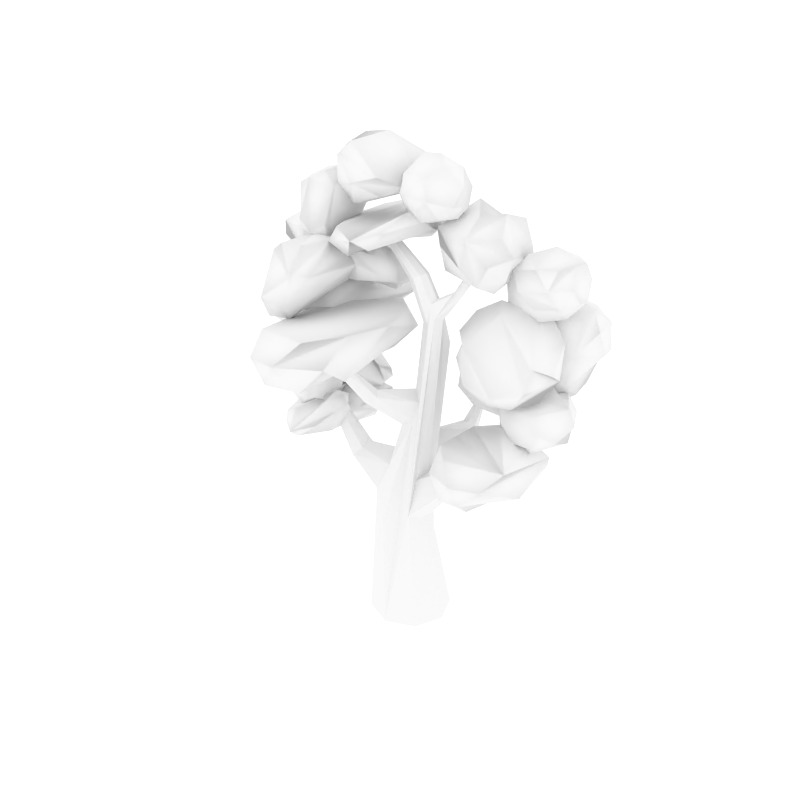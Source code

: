 # Source: oakTree.blend  (saved by Blender 2.91.10; exported with 4.5.12 LTS)
import bpy
from mathutils import Matrix  # noqa: F401  (used for matrix-valued properties, if any)

bpy.ops.wm.read_factory_settings(use_empty=True)
scene = bpy.context.scene
scene.name = 'Scene'

# ---- collections
col_collection_3 = bpy.data.collections.new('Collection 3'); scene.collection.children.link(col_collection_3)

# ---- world
world_world = bpy.data.worlds.new('World'); scene.world = world_world
world_world.use_nodes = True; world_world.node_tree.nodes.clear()
_N = world_world.node_tree.nodes; _L = world_world.node_tree.links
n0 = _N.new('ShaderNodeOutputWorld'); n0.name = 'World Output'; n0.location = (300, 300)
n1 = _N.new('ShaderNodeBackground'); n1.name = 'Background'; n1.location = (10, 300)
n1.inputs[0].default_value = (1.0, 1.0, 1.0, 1.0)
n1.inputs[1].default_value = 1.2
_L.new(n1.outputs[0], n0.inputs[0])
n0.is_active_output = True
world_world.color = (0.05088, 0.05088, 0.05088)
world_world.use_sun_shadow = False
world_world.sun_shadow_jitter_overblur = 0.0
world_world.cycles.sampling_method = 'NONE'
world_world.cycles.sample_map_resolution = 256

# ---- meshes
me_cylinder_004 = bpy.data.meshes.new('Cylinder.004')
me_cylinder_004.from_pydata([(-3.111, 0.1944, 3.14), (-2.787, -0.695, 3.085), (-2.576, 0.388, 3.078), (-2.672, -0.1552, 2.823), (-1.583, -0.2666, 3.22), (-2.024, -0.8008, 3.129), (-1.451, -0.3672, 4.03), (-3.018, 0.108, 3.361), (-2.869, -0.5678, 3.278), (-2.799, -0.4423, 2.894), (-2.916, 0.4699, 3.35), (-2.934, 0.4882, 3.105), (-2.552, 0.4053, 3.314), (-2.703, 0.2174, 2.873), (-2.417, -0.9658, 3.064), (-2.373, -0.7645, 2.904), (-2.412, -0.7816, 3.543), (-2.022, 0.267, 3.417), (-1.792, -0.8496, 3.359), (-1.531, -0.03579, 3.529), (-1.602, -0.5464, 3.209), (-1.613, -0.5871, 3.959), (-1.454, -0.6212, 3.713), (-1.657, -0.3093, 4.046), (-1.5, -0.1197, 3.94), (-1.368, -0.2818, 3.804), (-3.009, 0.369, 3.708), (-2.717, 0.7166, 4.231), (-2.694, 1.154, 4.158), (-3.007, 1.112, 3.661), (-3.188, 0.6131, 3.356), (-2.18, 1.02, 4.094), (-2.42, 1.319, 3.804), (-2.705, 0.9882, 3.283), (-2.637, 0.4681, 3.27), (-3.147, 0.5043, 3.821), (-3.252, 0.6478, 3.614), (-2.678, 0.9649, 4.273), (-2.868, 0.3543, 3.455), (-3.0, 0.5063, 3.259), (-2.561, 0.6053, 4.086), (-3.013, 0.7796, 3.244), (-2.902, 1.07, 3.416), (-2.418, 0.4706, 3.508), (-2.179, 1.103, 4.057), (-2.325, 0.6866, 3.353), (-2.122, 0.9968, 3.994), (-2.282, 1.183, 3.675), (-2.416, 1.021, 3.398), (0.9405, 0.8788, 8.305), (0.5426, 0.1245, 7.868), (1.485, 0.1183, 8.271), (1.227, 1.566, 7.738), (0.3828, 1.019, 7.539), (1.323, -0.2464, 7.358), (2.135, 0.2988, 7.569), (1.975, 1.194, 7.24), (1.065, 1.202, 6.825), (0.5853, 0.3294, 6.984), (1.633, 0.429, 6.746), (0.556, 1.003, 7.995), (1.786, 0.5187, 8.266), (1.634, 1.37, 7.953), (0.3513, 0.6769, 7.208), (1.392, -0.1913, 7.878), (0.8427, -0.1807, 7.657), (1.965, 0.12, 7.93), (1.719, 1.497, 7.423), (1.84, -0.08682, 7.429), (1.594, 1.29, 6.922), (0.7777, 0.7792, 6.764), (1.555, -0.001846, 6.964), (1.959, 0.3037, 7.082), (1.403, 0.8492, 6.65), (-2.483, 0.2314, 4.93), (-2.299, -0.07793, 4.425), (-1.57, 0.0726, 4.677), (-2.615, 0.9533, 4.828), (-2.945, 0.4664, 4.518), (-1.386, 0.2742, 4.025), (-1.083, 0.7427, 4.341), (-2.431, 1.155, 4.176), (-1.487, 1.02, 3.893), (-2.46, -0.01886, 4.727), (-1.925, -0.1122, 4.576), (-2.84, 0.3011, 4.782), (-1.571, 0.3846, 4.81), (-2.185, 0.9023, 4.898), (-2.918, 0.7254, 4.719), (-1.417, 0.07498, 4.347), (-1.147, 0.4163, 4.49), (-2.141, 1.254, 4.633), (-2.644, 1.11, 4.524), (-1.072, 0.5102, 4.129), (-2.065, 1.348, 4.272), (-1.308, 0.6724, 3.879), (-1.18, 0.9159, 4.055), (3.405, 1.56, 5.658), (3.008, 1.249, 6.28), (3.015, 0.8637, 5.101), (2.951, 1.37, 4.766), (3.004, 2.178, 5.401), (2.894, 2.002, 6.379), (1.999, 0.9052, 5.903), (2.433, 1.063, 4.751), (1.847, 2.136, 6.049), (1.446, 1.507, 5.708), (3.309, 1.438, 6.104), (3.106, 0.9251, 5.757), (3.051, 1.635, 6.418), (3.291, 1.9, 6.141), (3.002, 1.072, 4.845), (3.28, 1.966, 5.577), (2.983, 1.693, 4.919), (3.052, 2.278, 6.009), (2.306, 1.714, 6.606), (2.728, 0.7601, 5.27), (2.683, 0.8813, 4.811), (2.585, 2.157, 5.064), (1.839, 1.105, 6.272), (2.372, 1.397, 4.723), (1.789, 2.14, 5.602), (1.756, 1.831, 6.356), (1.578, 1.136, 5.782), (1.528, 1.46, 6.166), (1.488, 1.86, 5.868), (1.608, 1.208, 7.117), (1.724, 0.7635, 6.512), (1.96, 0.5126, 7.261), (2.158, 1.772, 7.206), (1.846, 1.542, 6.477), (2.539, 0.396, 6.684), (2.825, 0.6297, 7.397), (2.947, 1.408, 7.363), (2.737, 1.656, 6.628), (2.38, 1.046, 6.203), (3.135, 0.9527, 6.765), (1.542, 0.9695, 6.797), (1.613, 1.427, 6.777), (2.12, 0.7662, 7.535), (2.236, 1.507, 7.503), (2.005, 0.8728, 6.257), (2.077, 1.33, 6.237), (2.201, 0.348, 6.963), (2.475, 0.4699, 7.408), (2.663, 1.668, 7.355), (2.517, 0.6518, 6.362), (2.773, 0.408, 7.068), (2.965, 1.009, 7.437), (2.961, 1.606, 7.015), (2.634, 1.392, 6.329), (2.947, 0.5998, 6.712), (2.857, 0.9802, 6.401), (3.078, 0.7407, 7.081), (3.063, 1.34, 6.679), (1.504, 1.482, 5.632), (0.525, 1.123, 5.51), (1.497, 0.4759, 5.273), (1.954, 2.257, 5.049), (0.8077, 2.224, 5.372), (0.7741, 0.5717, 4.556), (1.899, 0.6312, 4.402), (2.182, 1.732, 4.264), (1.232, 2.353, 4.333), (0.3395, 1.657, 4.641), (1.219, 1.335, 3.869), (2.005, 0.7325, 5.192), (2.273, 1.779, 5.061), (1.073, 0.3862, 5.039), (1.785, 0.3931, 4.826), (2.22, 2.087, 4.613), (0.9499, 2.449, 4.898), (1.611, 2.48, 4.776), (1.785, 2.142, 4.162), (0.6969, 2.098, 4.374), (0.9706, 0.8579, 4.075), (1.557, 0.916, 4.015), (1.239, 1.905, 3.943), (-1.767, 0.3897, 6.967), (-1.732, -0.2238, 6.796), (-1.347, -0.1222, 7.381), (-1.199, 0.8198, 6.648), (-1.64, 0.3584, 6.343), (-0.8341, -0.5078, 6.988), (-0.4231, -0.0478, 7.286), (-0.3319, 0.5344, 6.833), (-0.6865, 0.4342, 6.256), (-0.2195, -0.09064, 6.662), (-1.882, 0.07343, 6.896), (-1.634, -0.2292, 7.137), (-1.828, 0.4156, 6.63), (-1.143, 0.1781, 7.401), (-1.056, 0.7318, 6.97), (-1.485, -0.2709, 6.533), (-1.139, -0.3976, 7.242), (-0.7814, -0.1375, 7.427), (-0.641, 0.7584, 6.73), (-0.9654, 0.7098, 6.38), (-0.9223, -0.443, 6.647), (-0.5254, -0.356, 7.197), (-0.385, 0.5399, 6.5), (-0.4114, -0.3722, 6.841), (-0.2168, -0.1173, 6.986), (-0.1632, 0.2249, 6.72), (3.539, 0.188, 4.434), (3.215, -0.3118, 4.668), (2.886, -0.07021, 4.088), (3.288, 0.8681, 4.729), (3.464, 0.2681, 5.064), (2.282, -0.1169, 4.536), (2.132, 0.467, 4.207), (2.381, 1.047, 4.603), (2.684, 0.8214, 5.176), (1.985, 0.5762, 4.841), (3.486, -0.138, 4.533), (3.101, -0.2907, 4.332), (3.632, 0.2029, 4.765), (2.858, 0.2904, 4.045), (3.095, 0.842, 4.421), (3.0, -0.2097, 4.943), (2.58, -0.1934, 4.261), (2.386, 0.1988, 4.063), (2.768, 1.091, 4.673), (3.053, 0.9097, 5.015), (2.418, -0.08192, 4.866), (2.074, 0.1555, 4.323), (2.456, 1.048, 4.932), (1.996, 0.2238, 4.684), (1.943, 0.532, 4.52), (2.089, 0.8729, 4.753), (-2.257, 0.5709, 3.919), (-1.409, 0.7573, 3.93), (-1.271, 1.089, 3.546), (-2.045, 1.42, 3.237), (-2.643, 0.9664, 3.498), (-1.859, 0.05113, 3.633), (-1.267, 0.4881, 3.397), (-1.656, 0.8885, 2.973), (-2.483, 0.6901, 2.952), (-2.623, 0.2202, 3.418), (-1.599, 1.023, 3.947), (-2.5, 0.709, 3.786), (-1.239, 0.974, 3.751), (-1.603, 1.343, 3.354), (-2.422, 1.297, 3.347), (-2.53, 0.3468, 3.7), (-2.734, 0.5374, 3.474), (-1.593, 0.351, 3.86), (-1.195, 0.542, 3.68), (-1.797, 1.167, 3.023), (-2.69, 0.8895, 3.197), (-1.476, 0.1676, 3.518), (-2.08, 0.7945, 2.86), (-2.631, 0.3564, 3.138), (-1.911, 0.02157, 3.299), (-2.413, 0.1507, 3.145), (-1.879, 0.5677, 2.895), (-2.289, 0.4177, 2.889), (-3.028, 0.9199, 7.548), (-3.406, 0.1657, 7.175), (-2.483, 0.1594, 7.55), (-2.717, 1.607, 7.109), (-3.551, 1.061, 6.903), (-2.604, -0.2053, 6.81), (-1.803, 0.34, 7.024), (-1.948, 1.235, 6.752), (-2.839, 1.243, 6.369), (-3.324, 0.3705, 6.47), (-2.182, 0.5598, 7.563), (-2.32, 1.411, 7.304), (-3.568, 0.7181, 6.637), (-2.559, -0.1501, 7.23), (-3.097, -0.1395, 7.024), (-1.988, 0.1612, 7.304), (-2.211, 1.538, 6.884), (-3.32, 1.238, 6.604), (-2.834, 1.552, 6.712), (-2.092, -0.04565, 6.895), (-1.767, 0.7972, 6.873), (-2.315, 1.331, 6.476), (-3.123, 0.8204, 6.304), (-2.355, 0.03932, 6.507), (-1.957, 0.3449, 6.625), (-2.493, 0.8904, 6.248), (-1.433, 0.5212, 8.159), (-1.455, -0.1523, 8.56), (-1.567, -0.5236, 7.362), (-2.089, 0.1295, 8.532), (-1.914, -0.6224, 8.496), (-1.983, -0.8518, 7.756), (-2.201, -0.2417, 7.334), (-2.192, 0.4093, 7.793), (-2.45, -0.3315, 8.047), (-1.225, 0.2858, 8.044), (-1.405, 0.1416, 7.562), (-1.394, -0.4976, 8.388), (-1.372, -0.3209, 7.554), (-1.459, -0.7158, 7.685), (-1.592, -0.1184, 7.271), (-1.903, 0.5692, 7.957), (-1.943, 0.4343, 7.522), (-1.702, 0.06048, 8.633), (-1.663, -0.4425, 8.637), (-1.77, -0.7956, 7.498), (-1.917, 0.0733, 7.242), (-1.834, -0.3759, 7.225), (-2.164, -0.6311, 7.484), (-2.294, 0.111, 7.506), (-2.359, -0.1169, 8.361), (-2.255, -0.5042, 8.323), (-2.424, -0.3351, 7.657), (-2.803, -0.5918, 3.873), (-2.058, -0.754, 3.935), (-2.409, -0.4848, 4.351), (-3.176, 0.0177, 3.606), (-2.532, -0.4435, 3.475), (-1.819, -0.1132, 4.271), (-2.498, 0.2295, 4.377), (-2.972, 0.5401, 3.917), (-2.586, 0.3892, 3.526), (-1.896, -0.105, 3.725), (-2.161, 0.5672, 4.015), (-2.176, -0.6902, 4.184), (-2.782, -0.2897, 4.295), (-3.233, 0.005631, 3.857), (-1.883, -0.4833, 3.814), (-2.064, -0.4183, 4.359), (-2.456, -0.125, 4.447), (-3.186, 0.3529, 3.739), (-2.965, 0.1724, 3.483), (-1.736, -0.07856, 4.019), (-2.095, 0.1127, 4.402), (-2.825, 0.5905, 3.693), (-2.187, 0.2168, 3.581), (-1.912, 0.3052, 4.192), (-1.933, 0.312, 3.864), (-2.28, 0.4729, 4.234), (-2.363, 0.6005, 3.754), (2.962, -0.41, 3.307), (2.942, -0.9195, 4.046), (2.263, -1.324, 3.306), (2.544, 0.6385, 3.143), (3.116, 0.2935, 3.945), (1.748, -1.142, 4.005), (1.357, -0.8254, 3.188), (2.029, 0.8205, 3.842), (2.302, -0.1459, 4.403), (1.222, -0.07451, 3.866), (2.638, -1.267, 3.701), (2.154, -0.9445, 2.957), (2.32, 0.2091, 2.862), (2.905, 0.5996, 3.546), (2.787, 0.1339, 4.28), (2.097, -1.422, 3.667), (1.724, -1.218, 3.171), (1.991, 0.6484, 3.016), (2.427, 0.8848, 3.476), (1.393, -1.105, 3.596), (1.331, -0.2112, 3.083), (1.66, 0.7615, 3.441), (2.105, 0.4499, 4.22), (1.321, -0.6677, 3.975), (1.646, -0.07708, 4.241), (1.148, -0.4815, 3.547), (1.25, 0.2315, 3.488), (1.486, 0.4859, 3.88), (0.3454, 0.3465, 7.708), (0.21, -0.412, 8.169), (-0.2373, -0.8807, 7.499), (-0.2373, 1.574, 7.499), (0.21, 1.105, 8.169), (-1.009, -0.8807, 7.805), (-1.009, 1.574, 7.805), (-1.716, 0.3465, 7.582), (0.4082, -0.09929, 7.981), (0.04232, -0.8207, 7.858), (-0.3233, 1.068, 7.251), (0.04232, 1.514, 7.858), (-0.4966, -1.096, 7.683), (-0.7916, -0.8207, 7.263), (-0.7916, 1.514, 7.263), (-0.4966, 1.789, 7.683), (-1.281, -0.8207, 7.443), (-1.281, 1.514, 7.443), (-1.538, 1.068, 7.672), (-1.228, -0.1904, 9.21), (-0.3427, -0.5266, 8.748), (0.09897, 0.3535, 8.464), (-0.3427, 1.234, 8.748), (-1.228, 0.8974, 9.21), (-1.277, -0.5266, 8.529), (-1.277, 1.234, 8.654), (-1.792, 0.3535, 8.989), (-0.004374, -0.1638, 8.562), (-0.004374, 0.8707, 8.562), (-1.631, 0.6732, 9.165), (-0.8186, -0.6811, 8.6), (-1.321, -0.4835, 8.997), (-0.3036, -0.4835, 8.394), (-0.3036, 1.19, 8.394), (-1.321, 1.19, 8.997), (-0.8186, 1.388, 8.725), (-1.06, -0.3476, 8.107), (-1.665, 0.8707, 8.818), (-1.267, -0.2142, 8.133), (-1.076, -0.1318, 8.042), (-1.337, 0.8707, 8.315), (0.6472, 0.7054, 8.146), (1.063, 0.04284, 8.142), (0.327, 0.1306, 7.881), (-0.07017, 0.6111, 8.333), (0.3352, 0.8409, 8.72), (1.041, 0.491, 8.623), (0.5222, -0.5042, 8.329), (-0.1774, -0.09237, 8.414), (0.5157, 0.2669, 9.173), (0.17, -0.3772, 8.897), (1.157, 0.2294, 8.335), (0.04653, 0.3758, 8.042), (0.5128, 0.8932, 8.457), (0.06167, 0.8332, 8.571), (0.7272, 0.7693, 8.691), (1.135, -0.2012, 8.404), (1.118, 0.1272, 8.71), (0.4498, -0.2373, 8.02), (0.8775, -0.2948, 8.158), (-0.03557, -0.05406, 8.102), (-0.03625, 0.6183, 8.885), (0.8697, 0.442, 8.96), (0.7978, -0.5404, 8.526), (-0.2582, 0.1258, 8.702), (0.08696, 0.3057, 9.126), (0.7907, -0.02056, 9.048), (0.3034, -0.6058, 8.612), (0.6128, -0.4049, 8.902), (-2.634, -0.1402, 6.533), (-1.43, -0.6451, 6.041), (-1.43, 1.999, 6.041), (-2.634, 1.494, 6.533), (-3.153, -0.6451, 5.483), (-1.95, -0.1402, 5.027), (-3.153, 1.999, 5.483), (-3.68, 0.6767, 5.917), (-1.203, -0.1002, 6.401), (-1.947, 0.1965, 6.692), (-1.056, -0.1002, 5.82), (-1.056, 1.454, 5.82), (-2.083, 1.934, 6.36), (-2.183, -0.8772, 5.825), (-1.652, -0.5804, 5.4), (-1.652, 1.934, 5.4), (-2.183, 2.231, 5.825), (-3.621, -0.1002, 5.646), (-3.621, 1.454, 5.646), (-3.427, -0.1002, 5.041), (-3.788, 0.6767, 5.3), (-3.427, 1.454, 5.041), (2.803, -0.008801, 5.74), (1.805, 0.4062, 6.404), (2.589, -0.2604, 4.971), (3.114, 0.4617, 5.436), (2.557, 0.9716, 6.396), (0.9725, 0.2942, 5.894), (1.511, -0.119, 5.03), (2.189, 1.209, 5.881), (2.208, 0.7249, 6.511), (2.787, -0.2042, 5.312), (2.236, -0.4475, 5.132), (3.088, 0.2403, 5.6), (2.961, 0.06168, 5.102), (2.958, 0.8357, 6.008), (1.587, 0.7572, 6.522), (2.029, 1.089, 6.518), (1.31, -0.05366, 5.778), (2.087, -0.3101, 4.905), (1.575, -0.3499, 5.157), (2.758, 0.4448, 5.087), (2.47, 1.191, 6.228), (1.073, 0.6957, 6.205), (1.065, 0.08495, 5.441), (2.222, 0.955, 5.429), (0.9459, 0.5318, 5.699), (1.234, 0.9835, 6.03), (1.237, 0.3847, 5.305), (-1.882, -2.061, 5.922), (-0.321, -2.595, 6.254), (0.5163, -1.197, 6.348), (-0.321, 0.2006, 6.254), (-1.882, -0.3333, 5.922), (-1.318, -2.595, 5.117), (0.2044, -2.061, 5.465), (-1.318, 0.2006, 5.117), (-2.3, -1.197, 5.013), (0.2857, -2.019, 6.368), (0.2857, -0.3756, 6.368), (-2.307, -0.6894, 5.425), (-0.8568, -2.84, 5.708), (-1.753, -2.527, 5.533), (0.1196, -2.527, 5.818), (0.1196, 0.1322, 5.818), (-1.753, 0.1322, 5.533), (-0.8568, 0.446, 5.708), (-1.96, -2.019, 4.919), (-0.4816, -2.527, 5.195), (-0.4816, 0.1322, 5.195), (-1.96, -0.3756, 4.919), (-1.769, -1.197, 4.656), (-1.137, -0.3756, 4.745), (-1.313, -0.7359, 7.461), (-1.616, 0.1976, 7.23), (-2.514, -0.1418, 6.681), (-2.175, -1.581, 5.952), (-1.144, -1.48, 6.948), (-0.9137, -0.3552, 6.972), (-1.635, -0.004983, 6.439), (-2.173, -1.171, 7.312), (-2.619, -0.955, 7.023), (-2.484, -0.2937, 7.037), (-1.777, -0.6499, 7.47), (-1.583, -1.254, 7.403), (-1.364, -0.1841, 7.426), (-2.697, -1.037, 5.964), (-2.068, -1.877, 6.435), (-1.456, -1.7, 6.923), (-1.1, 0.03165, 7.127), (-2.155, 0.06723, 6.532), (-1.629, 0.2632, 6.84), (-2.375, -1.272, 5.816), (-1.502, -1.807, 6.403), (-1.146, -0.07633, 6.68), (-1.783, -1.416, 5.937), (-1.172, -1.335, 6.567)], [], [(46, 31, 37, 27, 40), (371, 373, 382, 378), (174, 163, 173, 177, 165), (128, 126, 137, 127), (374, 375, 368, 366), (10, 23, 6, 24, 17, 12), (315, 312, 311, 314), (302, 288, 289, 303, 297, 295), (25, 24, 6), (388, 389, 385, 386, 393, 387, 394), (23, 21, 6), (18, 5, 22), (16, 23, 10, 7, 8), (11, 10, 12, 2), (385, 389, 395, 392, 397), (285, 284, 287, 301), (329, 319, 333, 320, 315, 314), (75, 84, 83, 85, 78), (452, 442, 453, 455), (186, 182, 181, 197, 196, 200), (198, 187, 201, 183), (196, 192, 191, 195, 184, 185), (30, 41, 39), (32, 44, 47), (44, 31, 46), (0, 8, 7), (237, 236, 254, 257, 252, 256), (500, 495, 488, 487, 501), (43, 45, 46, 40), (409, 407, 408), (515, 518, 519, 508, 520, 509, 517, 516), (420, 410, 430, 427), (339, 348, 340, 338, 342), (462, 473, 467, 466, 457, 458, 465, 471), (436, 435, 439, 448), (172, 171, 159, 158), (100, 120, 118, 113), (56, 67, 62, 61, 66, 55), (322, 313, 311, 312), (441, 453, 442, 438, 447), (61, 51, 64, 66), (260, 258, 259), (58, 54, 65), (400, 395, 389, 388, 401), (516, 521, 522), (507, 504, 499, 490), (254, 235, 239, 253, 255, 257), (272, 270, 267, 263), (414, 426, 424, 413, 433), (510, 525, 521), (79, 75, 78, 82, 95), (422, 425, 408, 417), (349, 340, 348, 353, 354), (79, 95, 96, 93, 89), (248, 236, 232, 242), (432, 434, 429, 422, 423), (529, 513, 512, 528, 531, 530), (119, 115, 122, 124), (468, 470, 461, 465, 458, 457), (339, 342, 352), (318, 317, 331, 336, 334, 321), (96, 95, 82), (455, 456, 454, 439, 452), (53, 52, 57, 63), (240, 230, 241, 245, 247, 231), (445, 446, 437, 443, 436), (250, 246, 234, 244), (14, 15, 20, 22, 5, 18), (517, 509, 510), (156, 164, 160), (27, 35, 26), (92, 91, 94, 81), (237, 249, 243, 232, 236), (449, 448, 439, 454, 440), (120, 104, 123, 106), (134, 130, 129), (477, 472, 461, 470), (186, 187, 198, 193, 182), (359, 364, 347, 365, 345), (119, 124, 123, 103), (139, 140, 129, 126, 128), (109, 110, 102), (73, 69, 56, 59), (141, 142, 135, 150, 152, 146), (355, 356, 351, 341, 350), (89, 93, 90, 86, 76), (131, 151, 153, 147, 143), (60, 53, 50), (141, 146, 131, 127), (485, 484, 497, 496), (148, 132, 147, 153), (33, 32, 47, 48), (153, 151, 136), (494, 486, 499), (122, 105, 121, 125, 124), (451, 450, 456, 441), (188, 189, 180, 178), (131, 143, 128, 127), (526, 524, 513, 529, 514), (98, 108, 99, 97, 107, 110, 109), (150, 134, 149, 154, 136, 152), (343, 339, 352, 346, 360, 362, 365, 347, 361), (10, 11, 0, 7), (56, 55, 68, 72, 71, 59), (320, 325, 312, 315), (444, 435, 436, 443), (168, 160, 175, 176, 161, 169), (171, 163, 174, 164, 159), (167, 166, 169, 161, 162, 170), (44, 32, 28, 37, 31), (17, 24, 25, 19), (48, 47, 44, 46, 45), (166, 157, 168, 169), (179, 182, 193), (449, 440, 450, 446, 445), (170, 162, 173), (487, 488, 484, 485), (156, 159, 164), (506, 507, 490, 498, 503, 496, 489, 502), (328, 324, 323, 327, 317, 318), (170, 172, 158, 167), (216, 208, 205, 214), (214, 215, 206, 204), (205, 208, 219), (178, 180, 191, 192, 181), (502, 492, 505, 506), (50, 51, 49, 60), (117, 104, 120, 100, 111), (183, 201, 202, 199, 194), (212, 213, 224, 219, 208), (74, 77, 88, 78, 85, 83), (185, 184, 202, 187, 203), (196, 185, 203, 200), (275, 266, 280, 267, 270, 262), (358, 364, 359, 355), (221, 225, 228, 210), (202, 201, 187), (194, 199, 195, 191, 180, 189), (224, 213, 227, 209), (450, 440, 454, 456), (39, 34, 38, 26, 30), (260, 259, 272, 263, 271), (196, 197, 181, 192), (188, 179, 189), (276, 275, 262, 261), (204, 207, 208, 216, 214), (190, 182, 179, 188), (209, 227, 228, 225, 220), (342, 345, 365, 362, 360, 346, 352), (98, 109, 102, 115, 119), (253, 238, 257, 255), (211, 210, 228, 213, 229), (200, 203, 187, 186), (384, 373, 371, 372), (195, 199, 202, 184), (228, 227, 213), (220, 225, 221, 217, 206, 215), (298, 286, 305, 304), (118, 120, 106, 125, 121), (212, 208, 207, 223, 222, 226), (98, 119, 103, 116, 108), (401, 399, 406, 403, 391), (222, 223, 207, 218), (214, 205, 215), (115, 102, 114, 105, 122), (244, 234, 241, 230, 240, 233), (430, 416, 431, 427), (486, 498, 490, 499), (350, 341, 338, 340, 349), (91, 80, 96, 82, 94), (91, 92, 88, 77, 87), (358, 344, 357, 363, 361, 347, 364), (305, 303, 306, 290, 304), (8, 1, 14, 16), (87, 86, 90, 80, 91), (33, 48, 45, 34, 39, 41), (335, 337, 321, 334, 316, 330), (469, 460, 468, 457, 466, 467, 459), (285, 293, 284), (343, 353, 348, 339), (222, 211, 229, 226), (183, 194, 189, 179, 193, 198), (4, 20, 15, 3, 13), (258, 260, 268, 269, 261), (29, 30, 36, 28), (83, 84, 76, 74), (156, 157, 155), (123, 124, 125, 106), (54, 58, 70, 73, 59, 71), (268, 260, 271, 273), (165, 175, 160, 164, 174), (274, 265, 279), (247, 251, 248, 242, 231), (333, 319, 332, 337, 335), (508, 512, 513, 524, 520), (274, 276, 261, 269), (178, 181, 182, 190, 188), (356, 355, 359, 345), (0, 9, 1, 8), (400, 391, 403, 392, 395), (384, 383, 373), (17, 19, 4, 13, 11, 2, 12), (301, 287, 308, 309, 288, 302), (209, 220, 215, 205, 219, 224), (21, 22, 25, 6), (307, 290, 306, 310, 292), (111, 99, 108, 116, 117), (177, 173, 162, 161, 176, 175, 165), (295, 285, 301, 302), (320, 333, 335, 330, 325), (303, 289, 306), (172, 170, 173, 163, 171), (149, 133, 148, 153, 136, 154), (303, 305, 286, 297), (299, 300, 291), (272, 259, 262, 270), (478, 472, 477, 464, 482), (145, 133, 149, 134, 129, 140), (379, 380, 376, 369, 366, 368, 378), (464, 480, 481, 482), (240, 231, 242, 232, 243, 233), (408, 407, 419, 421, 412, 417), (146, 152, 136, 151, 131), (377, 381, 372, 370), (244, 233, 238, 250), (94, 82, 81), (57, 70, 58, 63), (97, 99, 111, 100, 113, 101, 112), (328, 329, 314, 324), (283, 279, 265, 278, 282, 281), (327, 326, 316, 334, 336, 331, 317), (107, 97, 112, 114, 102, 110), (381, 383, 384, 372), (343, 361, 363, 357, 353), (90, 93, 96, 80), (250, 238, 253, 239, 246), (435, 442, 452, 439), (157, 156, 160, 168), (407, 409, 418, 410, 420, 411, 419), (380, 379, 382, 373, 383), (473, 479, 475, 467), (469, 459, 474, 463, 476), (246, 239, 245, 241, 234), (310, 306, 289, 288, 309, 308, 292), (38, 34, 45, 43), (258, 261, 262, 259), (368, 375, 378), (375, 367, 378), (438, 444, 443, 437, 447), (392, 390, 397), (430, 414, 433, 416), (311, 313, 323, 324, 314), (381, 380, 383), (276, 274, 279, 283, 280, 266, 275), (379, 378, 382), (377, 369, 381), (63, 58, 65, 50, 53), (245, 239, 235, 247), (380, 381, 369, 376), (366, 369, 377, 370, 374), (105, 114, 112, 101, 113, 118, 121), (9, 0, 11, 13, 3), (325, 330, 316, 312), (476, 480, 464, 477, 470, 460, 469), (521, 525, 526, 514, 529, 530, 511, 527), (393, 398, 387), (526, 525, 510, 509), (323, 313, 322, 326, 327), (148, 133, 145, 140, 139, 144, 132), (88, 92, 81, 78), (393, 386, 396, 398), (500, 491, 505, 492, 495), (425, 422, 429, 413, 424, 409, 408), (27, 26, 38, 43, 40), (400, 401, 391), (394, 387, 399), (396, 397, 390), (399, 401, 388, 394), (79, 89, 76, 84, 75), (522, 521, 527, 511), (447, 437, 451, 441), (87, 77, 74, 76, 86), (292, 308, 287, 291, 307), (278, 264, 277, 282), (351, 356, 345, 342), (474, 475, 479, 463), (1, 9, 3, 15, 14), (418, 409, 424, 426), (426, 414, 430, 410, 418), (370, 367, 375, 374), (226, 229, 213, 212), (428, 415, 432, 423), (70, 57, 69, 73), (429, 434, 433, 413), (412, 428, 423, 422, 417), (517, 510, 521, 516), (523, 522, 528, 512), (51, 50, 65, 54, 64), (398, 396, 390, 404, 405, 402), (36, 30, 26, 35), (49, 51, 61, 62, 52), (248, 251, 247, 235, 254, 236), (42, 32, 33, 41, 30, 29), (445, 436, 448, 449), (453, 441, 456, 455), (143, 147, 132, 144, 139, 128), (130, 134, 150, 135, 142), (316, 326, 322, 312), (450, 451, 437, 446), (371, 378, 367, 370, 372), (138, 130, 142, 141, 127, 137), (252, 257, 238, 233, 243, 249, 237, 256), (432, 415, 431, 416, 433, 434), (329, 328, 332, 319), (29, 28, 32, 42), (280, 283, 281, 263, 267), (462, 481, 483, 479, 473), (269, 268, 273, 264, 278, 265, 274), (467, 475, 474, 459), (483, 481, 480, 476, 463, 479), (462, 471, 478), (484, 488, 495, 492, 497), (167, 158, 155, 157, 166), (501, 499, 504, 491, 500), (67, 56, 69, 57, 52, 62), (338, 341, 351, 342), (300, 299, 284, 293, 294, 296, 298, 304), (468, 460, 470), (478, 482, 481, 462), (505, 491, 504, 507, 506), (297, 286, 298, 296, 294, 293, 285, 295), (20, 4, 19, 25, 22), (78, 81, 82), (493, 498, 486), (487, 485, 493, 486, 494), (222, 218, 217, 221, 210, 211), (49, 52, 53, 60), (493, 485, 496, 498), (492, 502, 489, 497), (304, 290, 307, 291, 300), (126, 129, 130, 138, 137), (498, 496, 503), (390, 392, 403, 406, 404), (405, 404, 406, 399, 387, 398, 402), (496, 497, 489), (499, 501, 487, 494), (328, 318, 321, 337, 332), (66, 64, 54, 71, 72, 68, 55), (273, 271, 263, 281, 282, 277, 264), (36, 35, 27, 37, 28), (511, 530, 531, 528, 522), (427, 431, 415, 428, 412, 421, 419, 411, 420), (299, 291, 287, 284), (159, 156, 155, 158), (386, 385, 397, 396), (16, 14, 18, 22, 21, 23), (354, 353, 357, 344), (472, 478, 471, 465, 461), (438, 442, 435, 444), (218, 207, 204, 206, 217), (522, 523, 519, 518, 515, 516), (523, 512, 508, 519), (354, 344, 358, 355, 350, 349), (117, 116, 103, 123, 104), (524, 526, 509, 520)])
me_cylinder_004.polygons.foreach_set('use_smooth', [True] * 365)
_uv = me_cylinder_004.uv_layers.new(name='UVMap')
_uv.uv.foreach_set('vector', [0.9241, 0.4131, 0.9241, 0.4131, 0.5834, 0.07243, 0.9241, 0.07243, 0.9241, 0.07243, 0.576, 0.8221, 0.8813, 0.7448, 0.5664, 0.8299, 0.5704, 0.8054, 0.5834, 0.07243, 0.5834, 0.07243, 0.9241, 0.07243, 0.9241, 0.07243, 0.9241, 0.4131, 0.8427, 0.8602, 0.8954, 0.8134, 0.905, 0.8208, 0.9161, 0.8259, 0.6322, 0.6716, 0.5676, 0.659, 0.5796, 0.6594, 0.6404, 0.6857, 0.5834, 0.07243, 0.9241, 0.4131, 0.5834, 0.4131, 0.9241, 0.4131, 0.5834, 0.07243, 0.9241, 0.4131, 0.9034, 0.7324, 0.9056, 0.7096, 0.7047, 0.7141, 0.8096, 0.6265, 0.7256, 0.9137, 0.7189, 0.9056, 0.721, 0.8817, 0.8526, 0.7109, 0.7375, 0.8848, 0.7355, 0.9076, 0.5834, 0.07243, 0.9241, 0.07243, 0.9241, 0.4131, 0.7839, 0.617, 0.7955, 0.5882, 0.8675, 0.5793, 0.6291, 0.7256, 0.6366, 0.7372, 0.6402, 0.7537, 0.6366, 0.77, 0.5834, 0.07243, 0.9241, 0.07243, 0.9241, 0.4131, 0.5834, 0.07243, 0.9241, 0.07243, 0.9241, 0.4131, 0.9241, 0.07243, 0.9241, 0.4131, 0.5834, 0.4131, 0.5834, 0.07243, 0.9241, 0.07243, 0.5834, 0.07243, 0.9241, 0.07243, 0.9241, 0.4131, 0.5834, 0.4131, 0.825, 0.5802, 0.7955, 0.5882, 0.7987, 0.5741, 0.8037, 0.5664, 0.8783, 0.5774, 0.7885, 0.88, 0.7888, 0.9049, 0.7691, 0.8881, 0.7816, 0.8848, 0.8974, 0.7513, 0.8852, 0.7446, 0.882, 0.7318, 0.8853, 0.7181, 0.9034, 0.7324, 0.8096, 0.6265, 0.5755, 0.9166, 0.5753, 0.9042, 0.5859, 0.9187, 0.9015, 0.8863, 0.9073, 0.8808, 0.5834, 0.07243, 0.5834, 0.07243, 0.9241, 0.07243, 0.9241, 0.4131, 0.9252, 0.9037, 0.7963, 0.9136, 0.9075, 0.9197, 0.917, 0.9134, 0.9071, 0.9019, 0.9172, 0.8939, 0.8908, 0.8095, 0.8705, 0.7949, 0.8826, 0.7942, 0.8945, 0.8016, 0.7036, 0.8152, 0.7122, 0.8058, 0.7334, 0.8121, 0.7379, 0.8253, 0.7296, 0.8336, 0.7073, 0.827, 0.5834, 0.07243, 0.9241, 0.07243, 0.9241, 0.4131, 0.5834, 0.07243, 0.9241, 0.07243, 0.9241, 0.4131, 0.5834, 0.07243, 0.9241, 0.07243, 0.9241, 0.4131, 0.5834, 0.07243, 0.9241, 0.4131, 0.9241, 0.4131, 0.5834, 0.07243, 0.9241, 0.07243, 0.9241, 0.07243, 0.5834, 0.07243, 0.9241, 0.07243, 0.9241, 0.4131, 0.7799, 0.7321, 0.7859, 0.7045, 0.5969, 0.5696, 0.578, 0.6189, 0.5664, 0.5978, 0.5834, 0.07243, 0.9241, 0.07243, 0.8539, 0.105, 0.5917, 0.2954, 0.9241, 0.4131, 0.5834, 0.07243, 0.9241, 0.07243, 0.9241, 0.07243, 0.5834, 0.07243, 0.9241, 0.07243, 0.9241, 0.07243, 0.9241, 0.4131, 0.5834, 0.4131, 0.9241, 0.4131, 0.9241, 0.07243, 0.5834, 0.07243, 0.9241, 0.07243, 0.9241, 0.07243, 0.5834, 0.07243, 0.6892, 0.8543, 0.7036, 0.7591, 0.714, 0.7481, 0.6611, 0.8579, 0.6603, 0.8284, 0.9241, 0.4131, 0.9241, 0.4131, 0.9241, 0.4131, 0.9241, 0.4131, 0.5834, 0.07243, 0.5834, 0.07243, 0.9241, 0.07243, 0.9241, 0.07243, 0.5834, 0.07243, 0.9241, 0.07243, 0.9241, 0.4131, 0.9241, 0.4131, 0.9241, 0.4131, 0.9241, 0.4131, 0.5834, 0.07243, 0.9241, 0.07243, 0.7786, 0.6284, 0.6731, 0.7755, 0.6706, 0.7965, 0.6557, 0.7849, 0.9241, 0.4131, 0.5834, 0.07243, 0.5834, 0.07243, 0.5834, 0.07243, 0.9241, 0.07243, 0.9241, 0.07243, 0.8769, 0.9003, 0.8847, 0.9077, 0.8697, 0.92, 0.8691, 0.8964, 0.9241, 0.07243, 0.9241, 0.07243, 0.9241, 0.4131, 0.5834, 0.07243, 0.9241, 0.07243, 0.5834, 0.07243, 0.9241, 0.07243, 0.9241, 0.4131, 0.5834, 0.4131, 0.9241, 0.4131, 0.5834, 0.07243, 0.9241, 0.07243, 0.9241, 0.07243, 0.5834, 0.4131, 0.5834, 0.07243, 0.7837, 0.5871, 0.7987, 0.5741, 0.7955, 0.5882, 0.7839, 0.617, 0.7768, 0.6035, 0.5834, 0.07243, 0.9241, 0.07243, 0.5834, 0.4131, 0.7768, 0.607, 0.7533, 0.5935, 0.7322, 0.5763, 0.7196, 0.614, 0.9241, 0.4131, 0.5834, 0.4131, 0.5834, 0.07243, 0.9241, 0.07243, 0.5834, 0.07243, 0.9241, 0.07243, 0.5834, 0.07243, 0.9241, 0.07243, 0.9241, 0.07243, 0.5834, 0.4131, 0.9241, 0.4131, 0.5834, 0.07243, 0.5917, 0.2954, 0.7537, 0.4131, 0.9158, 0.2954, 0.5834, 0.07243, 0.9241, 0.07243, 0.5834, 0.4131, 0.6259, 0.8472, 0.6365, 0.8768, 0.9073, 0.8808, 0.6036, 0.8439, 0.6135, 0.8417, 0.9241, 0.07243, 0.9241, 0.4131, 0.5834, 0.07243, 0.9241, 0.07243, 0.7304, 0.751, 0.6036, 0.8206, 0.6051, 0.804, 0.7075, 0.7416, 0.7258, 0.7346, 0.6259, 0.8472, 0.6135, 0.8417, 0.611, 0.8351, 0.6235, 0.8353, 0.6365, 0.849, 0.9241, 0.07243, 0.9241, 0.4131, 0.5834, 0.4131, 0.5834, 0.07243, 0.9241, 0.07243, 0.9241, 0.4131, 0.9241, 0.4131, 0.5834, 0.07243, 0.5834, 0.07243, 0.5834, 0.07243, 0.5834, 0.07243, 0.5834, 0.07243, 0.9241, 0.07243, 0.5834, 0.07243, 0.9241, 0.07243, 0.605, 0.7336, 0.7992, 0.8257, 0.8131, 0.8393, 0.6113, 0.7256, 0.9241, 0.07243, 0.9241, 0.4131, 0.9241, 0.4131, 0.9241, 0.4131, 0.5834, 0.4131, 0.5834, 0.07243, 0.6892, 0.8543, 0.6603, 0.8284, 0.6728, 0.8241, 0.5839, 0.8457, 0.5839, 0.8682, 0.5779, 0.8796, 0.5727, 0.8669, 0.5681, 0.8775, 0.5664, 0.8649, 0.6875, 0.8691, 0.6965, 0.8688, 0.6939, 0.8784, 0.5834, 0.07243, 0.9241, 0.07243, 0.9241, 0.4131, 0.5834, 0.4131, 0.5834, 0.07243, 0.5834, 0.07243, 0.9241, 0.07243, 0.9241, 0.4131, 0.9241, 0.4131, 0.5834, 0.07243, 0.5834, 0.07243, 0.9241, 0.07243, 0.9241, 0.07243, 0.9241, 0.4131, 0.9241, 0.4131, 0.9241, 0.07243, 0.9241, 0.4131, 0.5834, 0.4131, 0.5834, 0.07243, 0.9241, 0.07243, 0.9241, 0.07243, 0.9241, 0.4131, 0.5834, 0.07243, 0.9241, 0.07243, 0.5834, 0.07243, 0.5834, 0.07243, 0.9241, 0.07243, 0.9241, 0.4131, 0.9241, 0.07243, 0.9241, 0.4131, 0.5834, 0.07243, 0.9241, 0.07243, 0.5834, 0.4131, 0.5834, 0.07243, 0.9241, 0.07243, 0.5834, 0.4131, 0.9241, 0.4131, 0.5834, 0.07243, 0.9241, 0.07243, 0.8012, 0.665, 0.8073, 0.6807, 0.6855, 0.9011, 0.6942, 0.9085, 0.9241, 0.4131, 0.5834, 0.07243, 0.5834, 0.07243, 0.5834, 0.4131, 0.9241, 0.07243, 0.5834, 0.07243, 0.5917, 0.2954, 0.7537, 0.4131, 0.9158, 0.2954, 0.9241, 0.4131, 0.7759, 0.8681, 0.7659, 0.8707, 0.7556, 0.8321, 0.7665, 0.8299, 0.8837, 0.8631, 0.8904, 0.8897, 0.8663, 0.8796, 0.9241, 0.07243, 0.9241, 0.4131, 0.5834, 0.07243, 0.9241, 0.07243, 0.8607, 0.8187, 0.8705, 0.7949, 0.8908, 0.8095, 0.8945, 0.8277, 0.8792, 0.8415, 0.8026, 0.7334, 0.7991, 0.7521, 0.7888, 0.7627, 0.6478, 0.7552, 0.6598, 0.7715, 0.605, 0.7336, 0.6113, 0.7256, 0.6193, 0.7392, 0.6088, 0.7474, 0.7427, 0.8463, 0.7231, 0.8561, 0.7107, 0.8556, 0.7208, 0.8339, 0.7441, 0.8389, 0.7906, 0.8052, 0.7983, 0.7942, 0.8022, 0.8045, 0.5834, 0.07243, 0.5834, 0.07243, 0.9241, 0.07243, 0.9241, 0.4131, 0.883, 0.6531, 0.8943, 0.646, 0.8957, 0.6567, 0.9081, 0.6577, 0.9043, 0.6708, 0.8898, 0.6692, 0.8486, 0.7789, 0.8375, 0.7609, 0.8455, 0.7455, 0.8512, 0.7614, 0.8633, 0.7704, 0.9336, 0.7572, 0.9336, 0.7735, 0.9252, 0.7649, 0.9154, 0.7575, 0.9242, 0.7513, 0.8632, 0.8756, 0.8613, 0.8891, 0.8497, 0.8951, 0.8538, 0.8846, 0.8547, 0.8661, 0.9241, 0.07243, 0.9241, 0.4131, 0.5834, 0.4131, 0.883, 0.6531, 0.8898, 0.6692, 0.8831, 0.6796, 0.8727, 0.6536, 0.7432, 0.7067, 0.7236, 0.6614, 0.7418, 0.6577, 0.7536, 0.6835, 0.6129, 0.9137, 0.6036, 0.9059, 0.6041, 0.8936, 0.6133, 0.8992, 0.5834, 0.07243, 0.9241, 0.07243, 0.9241, 0.4131, 0.9241, 0.4131, 0.6133, 0.8992, 0.6163, 0.8878, 0.6248, 0.8952, 0.7888, 0.7494, 0.787, 0.7754, 0.7723, 0.7334, 0.8131, 0.8393, 0.786, 0.8184, 0.7888, 0.8308, 0.8249, 0.8456, 0.8099, 0.8505, 0.5834, 0.07243, 0.9241, 0.07243, 0.9241, 0.4131, 0.9241, 0.4131, 0.7387, 0.7864, 0.7469, 0.7985, 0.7436, 0.8084, 0.7297, 0.7879, 0.8831, 0.6796, 0.8547, 0.8661, 0.8427, 0.8602, 0.858, 0.8504, 0.5834, 0.07243, 0.5834, 0.07243, 0.9241, 0.07243, 0.9241, 0.07243, 0.9241, 0.4131, 0.5735, 0.7535, 0.8458, 0.661, 0.8597, 0.6462, 0.8626, 0.6732, 0.8491, 0.6798, 0.8578, 0.6916, 0.8448, 0.6917, 0.8962, 0.8651, 0.8837, 0.8631, 0.8734, 0.8545, 0.636, 0.9008, 0.6248, 0.8952, 0.9002, 0.8546, 0.6312, 0.8192, 0.6106, 0.787, 0.6924, 0.7581, 0.6825, 0.7429, 0.6694, 0.7583, 0.6614, 0.7382, 0.6478, 0.7552, 0.6453, 0.7371, 0.6548, 0.7214, 0.9241, 0.07243, 0.9241, 0.4131, 0.5834, 0.07243, 0.9241, 0.07243, 0.5834, 0.07243, 0.5834, 0.07243, 0.9241, 0.07243, 0.5834, 0.07243, 0.9241, 0.07243, 0.5834, 0.4131, 0.8853, 0.7181, 0.8947, 0.7111, 0.9056, 0.7096, 0.9034, 0.7324, 0.5834, 0.07243, 0.9241, 0.07243, 0.9241, 0.4131, 0.5834, 0.07243, 0.5917, 0.2954, 0.7537, 0.4131, 0.9158, 0.2954, 0.9241, 0.4131, 0.9241, 0.4131, 0.5834, 0.07243, 0.5834, 0.07243, 0.9241, 0.07243, 0.9241, 0.07243, 0.9241, 0.4131, 0.5834, 0.07243, 0.5834, 0.07243, 0.5834, 0.07243, 0.9241, 0.07243, 0.9241, 0.07243, 0.9241, 0.4131, 0.5834, 0.07243, 0.9241, 0.07243, 0.9241, 0.4131, 0.5834, 0.4131, 0.5834, 0.07243, 0.9241, 0.07243, 0.5834, 0.07243, 0.9241, 0.4131, 0.5834, 0.07243, 0.9241, 0.4131, 0.5834, 0.07243, 0.5834, 0.07243, 0.9241, 0.07243, 0.5834, 0.07243, 0.5834, 0.07243, 0.5834, 0.07243, 0.9241, 0.07243, 0.9241, 0.4131, 0.5834, 0.4131, 0.8071, 0.8931, 0.7963, 0.9136, 0.7966, 0.8942, 0.9241, 0.07243, 0.9241, 0.07243, 0.5834, 0.07243, 0.5834, 0.07243, 0.5834, 0.07243, 0.5834, 0.07243, 0.9241, 0.07243, 0.9241, 0.4131, 0.578, 0.6189, 0.5969, 0.5696, 0.7236, 0.6614, 0.7432, 0.7067, 0.5834, 0.07243, 0.9241, 0.07243, 0.9241, 0.4131, 0.6502, 0.5918, 0.6684, 0.5664, 0.7196, 0.614, 0.7216, 0.6325, 0.6972, 0.6274, 0.6917, 0.646, 0.6714, 0.6338, 0.6488, 0.6194, 0.8127, 0.6376, 0.6009, 0.8483, 0.6009, 0.8697, 0.5913, 0.8763, 0.5839, 0.8682, 0.5839, 0.8457, 0.5834, 0.07243, 0.9241, 0.07243, 0.9241, 0.4131, 0.5834, 0.4131, 0.9241, 0.07243, 0.9241, 0.4131, 0.5834, 0.4131, 0.5834, 0.07243, 0.9241, 0.07243, 0.9241, 0.07243, 0.9241, 0.4131, 0.5834, 0.07243, 0.5834, 0.07243, 0.9241, 0.07243, 0.9241, 0.4131, 0.7297, 0.7879, 0.7436, 0.8084, 0.7334, 0.8121, 0.7122, 0.8058, 0.7075, 0.7977, 0.7718, 0.6614, 0.7754, 0.6867, 0.7658, 0.7128, 0.7589, 0.6863, 0.9241, 0.07243, 0.9241, 0.4131, 0.9241, 0.07243, 0.9241, 0.4131, 0.7957, 0.63, 0.7942, 0.6394, 0.7863, 0.6448, 0.7786, 0.6284, 0.7863, 0.623, 0.8998, 0.5864, 0.8972, 0.5731, 0.9049, 0.5664, 0.9074, 0.5762, 0.9091, 0.5956, 0.9241, 0.07243, 0.9241, 0.4131, 0.9241, 0.4131, 0.5834, 0.07243, 0.5834, 0.07243, 0.8304, 0.6541, 0.81, 0.6624, 0.8089, 0.6508, 0.8114, 0.6466, 0.596, 0.928, 0.5859, 0.9187, 0.9131, 0.7395, 0.9131, 0.7159, 0.9227, 0.7207, 0.9301, 0.7276, 0.9227, 0.7345, 0.9071, 0.9019, 0.9131, 0.7395, 0.9227, 0.7345, 0.9172, 0.8939, 0.5834, 0.07243, 0.9241, 0.07243, 0.9241, 0.07243, 0.9241, 0.4131, 0.9241, 0.4131, 0.5834, 0.07243, 0.8138, 0.7646, 0.7991, 0.7521, 0.8026, 0.7334, 0.8192, 0.7342, 0.5834, 0.07243, 0.9241, 0.07243, 0.9241, 0.4131, 0.9241, 0.4131, 0.9227, 0.7207, 0.9306, 0.7165, 0.9301, 0.7276, 0.9091, 0.5956, 0.9074, 0.5762, 0.7379, 0.8253, 0.7334, 0.8121, 0.9177, 0.6016, 0.9098, 0.6112, 0.5834, 0.07243, 0.9241, 0.4131, 0.9241, 0.4131, 0.5834, 0.4131, 0.5834, 0.07243, 0.9241, 0.07243, 0.9241, 0.07243, 0.5834, 0.07243, 0.9241, 0.07243, 0.9241, 0.4131, 0.9241, 0.4131, 0.5834, 0.07243, 0.9241, 0.07243, 0.5834, 0.07243, 0.9241, 0.07243, 0.9241, 0.07243, 0.9241, 0.4131, 0.9241, 0.4131, 0.9071, 0.9019, 0.917, 0.9134, 0.9075, 0.9197, 0.9002, 0.9128, 0.8134, 0.901, 0.8071, 0.8931, 0.8162, 0.8921, 0.9241, 0.4131, 0.9241, 0.4131, 0.5834, 0.07243, 0.9241, 0.07243, 0.5834, 0.07243, 0.9241, 0.07243, 0.5834, 0.4131, 0.9241, 0.4131, 0.5834, 0.07243, 0.807, 0.913, 0.7963, 0.9136, 0.8071, 0.8931, 0.8134, 0.901, 0.7537, 0.4131, 0.9158, 0.2954, 0.8539, 0.105, 0.6536, 0.105, 0.5917, 0.2954, 0.6968, 0.7705, 0.6598, 0.7715, 0.6478, 0.7552, 0.6614, 0.7382, 0.6694, 0.7583, 0.6825, 0.7429, 0.6924, 0.7581, 0.5735, 0.7535, 0.7906, 0.8052, 0.8022, 0.8045, 0.5818, 0.7271, 0.605, 0.7336, 0.5834, 0.07243, 0.9241, 0.07243, 0.9241, 0.4131, 0.5834, 0.07243, 0.5834, 0.07243, 0.9241, 0.07243, 0.9241, 0.4131, 0.5834, 0.4131, 0.9241, 0.4131, 0.921, 0.7459, 0.9227, 0.7345, 0.9301, 0.7276, 0.9252, 0.9037, 0.7059, 0.6672, 0.7132, 0.6862, 0.576, 0.8221, 0.6879, 0.6544, 0.9177, 0.5837, 0.921, 0.7096, 0.9227, 0.7207, 0.9146, 0.5724, 0.5834, 0.07243, 0.9241, 0.07243, 0.9241, 0.4131, 0.9241, 0.07243, 0.9241, 0.4131, 0.5834, 0.4131, 0.5834, 0.07243, 0.5834, 0.07243, 0.9241, 0.07243, 0.8318, 0.7211, 0.8411, 0.7128, 0.8424, 0.7233, 0.8341, 0.7319, 0.6706, 0.7965, 0.7759, 0.8681, 0.7665, 0.8299, 0.7764, 0.8226, 0.6919, 0.8118, 0.9241, 0.4131, 0.5834, 0.07243, 0.9241, 0.07243, 0.5834, 0.07243, 0.9241, 0.07243, 0.9241, 0.07243, 0.5735, 0.7535, 0.605, 0.7336, 0.6088, 0.7474, 0.6017, 0.7769, 0.5825, 0.771, 0.7926, 0.8794, 0.8039, 0.8629, 0.8607, 0.8113, 0.843, 0.8057, 0.7977, 0.8921, 0.5834, 0.07243, 0.9241, 0.07243, 0.9241, 0.4131, 0.5834, 0.4131, 0.5834, 0.07243, 0.9241, 0.07243, 0.9241, 0.4131, 0.7992, 0.8257, 0.8022, 0.8045, 0.8127, 0.7955, 0.8242, 0.8319, 0.8131, 0.8393, 0.9241, 0.4131, 0.9241, 0.4131, 0.9241, 0.4131, 0.5834, 0.4131, 0.9241, 0.4131, 0.9241, 0.07243, 0.9241, 0.07243, 0.9241, 0.4131, 0.9241, 0.4131, 0.5834, 0.07243, 0.787, 0.7754, 0.7723, 0.8177, 0.7608, 0.8029, 0.7723, 0.7334, 0.7568, 0.7727, 0.7589, 0.7851, 0.7263, 0.7812, 0.714, 0.7481, 0.7304, 0.751, 0.6774, 0.9039, 0.924, 0.7763, 0.6875, 0.8691, 0.6939, 0.8784, 0.6855, 0.9011, 0.8073, 0.6807, 0.8012, 0.665, 0.8089, 0.6508, 0.81, 0.6624, 0.8189, 0.673, 0.8138, 0.7646, 0.8134, 0.7838, 0.8026, 0.7934, 0.7991, 0.775, 0.7888, 0.781, 0.7888, 0.7627, 0.7991, 0.7521, 0.8424, 0.7233, 0.8526, 0.7109, 0.8571, 0.7226, 0.8479, 0.7319, 0.8341, 0.7319, 0.5834, 0.07243, 0.5834, 0.07243, 0.9241, 0.07243, 0.5834, 0.4131, 0.8189, 0.673, 0.839, 0.6818, 0.9252, 0.7649, 0.924, 0.7763, 0.8073, 0.6807, 0.9241, 0.07243, 0.9241, 0.4131, 0.9241, 0.4131, 0.9241, 0.4131, 0.5834, 0.4131, 0.5834, 0.07243, 0.8344, 0.8983, 0.8319, 0.914, 0.8257, 0.906, 0.8629, 0.8979, 0.8615, 0.9112, 0.8537, 0.908, 0.9241, 0.4131, 0.5834, 0.4131, 0.9241, 0.4131, 0.5834, 0.07243, 0.5834, 0.07243, 0.9241, 0.07243, 0.9241, 0.07243, 0.6724, 0.8729, 0.6506, 0.8777, 0.6477, 0.8694, 0.6312, 0.8192, 0.6135, 0.8195, 0.6051, 0.804, 0.6106, 0.787, 0.5834, 0.07243, 0.9241, 0.07243, 0.9241, 0.4131, 0.9241, 0.4131, 0.8998, 0.5864, 0.9091, 0.5956, 0.9098, 0.6112, 0.9007, 0.6148, 0.8923, 0.6074, 0.8916, 0.5896, 0.9241, 0.07243, 0.9241, 0.4131, 0.9241, 0.4131, 0.5834, 0.07243, 0.9241, 0.07243, 0.5834, 0.07243, 0.9241, 0.07243, 0.9241, 0.07243, 0.9241, 0.4131, 0.5834, 0.4131, 0.9241, 0.07243, 0.5834, 0.4131, 0.9241, 0.4131, 0.9241, 0.07243, 0.5859, 0.9187, 0.5753, 0.9042, 0.5773, 0.8917, 0.5953, 0.9163, 0.9241, 0.07243, 0.9241, 0.4131, 0.5834, 0.07243, 0.7556, 0.8321, 0.7626, 0.8177, 0.7764, 0.8226, 0.7665, 0.8299, 0.5834, 0.4131, 0.5834, 0.07243, 0.9241, 0.07243, 0.9241, 0.07243, 0.9241, 0.4131, 0.9241, 0.4131, 0.5834, 0.07243, 0.9241, 0.07243, 0.9241, 0.4131, 0.5834, 0.4131, 0.9241, 0.4131, 0.9241, 0.4131, 0.5834, 0.4131, 0.5834, 0.07243, 0.9241, 0.07243, 0.5834, 0.07243, 0.9241, 0.07243, 0.9241, 0.4131, 0.9241, 0.07243, 0.9241, 0.4131, 0.5834, 0.4131, 0.5834, 0.07243, 0.9241, 0.07243, 0.8432, 0.9071, 0.8411, 0.9207, 0.8328, 0.9283, 0.8319, 0.914, 0.8344, 0.8983, 0.5834, 0.4131, 0.9241, 0.07243, 0.9241, 0.4131, 0.5834, 0.07243, 0.5834, 0.07243, 0.5834, 0.07243, 0.9241, 0.07243, 0.9241, 0.4131, 0.5834, 0.4131, 0.8162, 0.9111, 0.9075, 0.9197, 0.7963, 0.9136, 0.807, 0.913, 0.8134, 0.901, 0.8375, 0.7609, 0.8486, 0.7789, 0.8328, 0.783, 0.8255, 0.7672, 0.9241, 0.07243, 0.9241, 0.4131, 0.9241, 0.07243, 0.9241, 0.4131, 0.8454, 0.7942, 0.8558, 0.7968, 0.843, 0.8057, 0.8313, 0.8191, 0.8317, 0.8076, 0.882, 0.7683, 0.8724, 0.783, 0.8813, 0.7448, 0.9241, 0.07243, 0.9241, 0.07243, 0.9241, 0.4131, 0.9241, 0.4131, 0.5834, 0.07243, 0.9241, 0.4131, 0.5834, 0.4131, 0.7816, 0.8848, 0.7691, 0.8881, 0.7592, 0.8838, 0.7088, 0.9009, 0.7189, 0.9056, 0.7817, 0.8707, 0.9241, 0.4131, 0.5834, 0.4131, 0.5834, 0.07243, 0.5834, 0.07243, 0.9241, 0.07243, 0.9241, 0.4131, 0.5834, 0.07243, 0.5834, 0.07243, 0.9241, 0.07243, 0.9241, 0.4131, 0.8932, 0.7771, 0.8833, 0.7693, 0.8825, 0.7567, 0.8932, 0.7616, 0.9044, 0.7576, 0.7863, 0.623, 0.596, 0.7847, 0.5825, 0.771, 0.8032, 0.6213, 0.7957, 0.63, 0.5834, 0.07243, 0.5834, 0.07243, 0.5834, 0.07243, 0.9241, 0.07243, 0.5834, 0.07243, 0.9241, 0.07243, 0.9241, 0.4131, 0.7888, 0.873, 0.7885, 0.88, 0.7816, 0.8848, 0.7817, 0.8707, 0.8449, 0.8951, 0.8432, 0.9071, 0.853, 0.8951, 0.8537, 0.908, 0.8449, 0.9191, 0.8526, 0.7109, 0.8603, 0.7108, 0.8571, 0.7226, 0.5834, 0.07243, 0.9241, 0.07243, 0.9241, 0.07243, 0.9241, 0.4131, 0.5834, 0.07243, 0.636, 0.9146, 0.6244, 0.9195, 0.6129, 0.9137, 0.6133, 0.8992, 0.6248, 0.8952, 0.636, 0.9008, 0.8526, 0.7109, 0.8424, 0.7233, 0.8411, 0.7128, 0.8457, 0.7022, 0.8215, 0.7328, 0.8289, 0.7206, 0.8318, 0.7296, 0.9241, 0.4131, 0.5834, 0.07243, 0.9241, 0.07243, 0.9241, 0.4131, 0.5834, 0.07243, 0.5834, 0.4131, 0.5834, 0.07243, 0.9241, 0.07243, 0.9241, 0.4131, 0.6301, 0.9254, 0.6244, 0.9195, 0.8734, 0.8545, 0.8837, 0.8631, 0.7107, 0.8556, 0.7231, 0.8561, 0.5988, 0.6587, 0.6107, 0.7217, 0.5949, 0.7145, 0.5921, 0.7256, 0.5664, 0.6955, 0.5796, 0.6594, 0.584, 0.6486, 0.5834, 0.07243, 0.9241, 0.07243, 0.5834, 0.07243, 0.5834, 0.07243, 0.5834, 0.07243, 0.9241, 0.07243, 0.9241, 0.07243, 0.9241, 0.07243, 0.9241, 0.4131, 0.5834, 0.4131, 0.5834, 0.4131, 0.5834, 0.07243, 0.9241, 0.07243, 0.9241, 0.4131, 0.9241, 0.4131, 0.9241, 0.4131, 0.8898, 0.6692, 0.9043, 0.6708, 0.9081, 0.6829, 0.8967, 0.6846, 0.8831, 0.6796, 0.6547, 0.6557, 0.6721, 0.646, 0.6879, 0.6544, 0.6484, 0.6716, 0.5834, 0.07243, 0.9241, 0.07243, 0.9241, 0.4131, 0.5834, 0.07243, 0.6855, 0.9011, 0.6939, 0.8784, 0.6942, 0.9085, 0.9241, 0.07243, 0.9241, 0.07243, 0.9241, 0.4131, 0.5834, 0.4131, 0.8626, 0.6732, 0.8597, 0.6462, 0.7863, 0.623, 0.655, 0.7757, 0.6557, 0.7849, 0.6563, 0.8058, 0.8725, 0.6816, 0.8127, 0.6376, 0.8032, 0.6315, 0.8096, 0.6265, 0.8178, 0.627, 0.5834, 0.07243, 0.5834, 0.07243, 0.5834, 0.07243, 0.9241, 0.07243, 0.5834, 0.07243, 0.9241, 0.07243, 0.5913, 0.8763, 0.5886, 0.8891, 0.5759, 0.888, 0.5681, 0.8775, 0.5727, 0.8669, 0.5779, 0.8796, 0.5839, 0.8682, 0.8491, 0.6798, 0.8626, 0.6732, 0.8725, 0.6816, 0.8679, 0.6987, 0.8527, 0.7002, 0.8578, 0.6916, 0.9089, 0.67, 0.6984, 0.651, 0.7059, 0.6672, 0.9081, 0.6832, 0.6312, 0.8192, 0.645, 0.8253, 0.6416, 0.8351, 0.6301, 0.8346, 0.6135, 0.8195, 0.9252, 0.7649, 0.9336, 0.7735, 0.9284, 0.7854, 0.924, 0.7763, 0.5834, 0.07243, 0.9241, 0.07243, 0.9241, 0.07243, 0.9241, 0.4131, 0.5834, 0.4131, 0.5834, 0.07243, 0.9241, 0.07243, 0.9241, 0.4131, 0.5834, 0.4131, 0.5834, 0.07243, 0.9241, 0.07243, 0.9241, 0.4131, 0.9241, 0.4131, 0.5834, 0.07243, 0.9241, 0.07243, 0.9241, 0.07243, 0.9241, 0.07243, 0.9241, 0.4131, 0.5834, 0.4131, 0.9241, 0.4131, 0.9244, 0.6794, 0.5988, 0.6587, 0.8724, 0.7096, 0.8813, 0.7448, 0.9186, 0.6931, 0.9241, 0.07243, 0.9241, 0.4131, 0.5834, 0.4131, 0.5834, 0.07243, 0.5834, 0.07243, 0.5834, 0.4131, 0.5834, 0.07243, 0.9241, 0.07243, 0.5834, 0.07243, 0.9241, 0.07243, 0.9241, 0.4131, 0.5834, 0.4131, 0.5834, 0.07243, 0.9241, 0.07243, 0.8932, 0.7616, 0.7162, 0.8768, 0.721, 0.8817, 0.7189, 0.9056, 0.9085, 0.7513, 0.9151, 0.7614, 0.9044, 0.7576, 0.5834, 0.07243, 0.9241, 0.07243, 0.9241, 0.4131, 0.9241, 0.4131, 0.5834, 0.07243, 0.9241, 0.07243, 0.9241, 0.4131, 0.5834, 0.4131, 0.5796, 0.6594, 0.5676, 0.659, 0.584, 0.6486, 0.5808, 0.789, 0.5963, 0.7847, 0.5704, 0.8054, 0.5834, 0.4131, 0.9241, 0.07243, 0.9241, 0.07243, 0.9241, 0.07243, 0.9241, 0.4131, 0.8313, 0.8191, 0.8916, 0.5801, 0.8783, 0.5774, 0.5834, 0.07243, 0.9241, 0.07243, 0.9241, 0.07243, 0.5834, 0.4131, 0.8697, 0.92, 0.8847, 0.9077, 0.8861, 0.9195, 0.8178, 0.627, 0.8096, 0.6265, 0.9089, 0.67, 0.9244, 0.6794, 0.9186, 0.6931, 0.5834, 0.07243, 0.9241, 0.07243, 0.9241, 0.07243, 0.9241, 0.4131, 0.5834, 0.07243, 0.9241, 0.4131, 0.5834, 0.07243, 0.5988, 0.6587, 0.584, 0.6486, 0.6111, 0.6514, 0.9092, 0.6506, 0.9178, 0.6616, 0.9089, 0.67, 0.9241, 0.07243, 0.9241, 0.4131, 0.9241, 0.4131, 0.5834, 0.07243, 0.9241, 0.07243, 0.5834, 0.07243, 0.9241, 0.07243, 0.9241, 0.4131, 0.5834, 0.07243, 0.9244, 0.6794, 0.9089, 0.67, 0.9178, 0.6616, 0.9325, 0.662, 0.6404, 0.6857, 0.9178, 0.6616, 0.6342, 0.7226, 0.6253, 0.7097, 0.6322, 0.6716, 0.6878, 0.8241, 0.6524, 0.8241, 0.6453, 0.8071, 0.6563, 0.8058, 0.6557, 0.7849, 0.6706, 0.7965, 0.6919, 0.8118, 0.5834, 0.07243, 0.5834, 0.07243, 0.9241, 0.07243, 0.9241, 0.4131, 0.9241, 0.4131, 0.8449, 0.9191, 0.8537, 0.908, 0.8615, 0.9112, 0.8472, 0.9286, 0.9241, 0.07243, 0.9241, 0.07243, 0.9241, 0.4131, 0.5834, 0.07243, 0.5834, 0.07243, 0.9241, 0.4131, 0.5834, 0.4131, 0.5834, 0.07243, 0.5834, 0.07243, 0.9241, 0.07243, 0.5834, 0.07243, 0.9241, 0.07243, 0.9241, 0.4131, 0.5834, 0.4131, 0.9241, 0.4131, 0.6366, 0.7372, 0.6404, 0.727, 0.6402, 0.7537, 0.9241, 0.4131, 0.9241, 0.4131, 0.5834, 0.07243, 0.9241, 0.07243, 0.6009, 0.8697, 0.8847, 0.9077, 0.8769, 0.9003, 0.5886, 0.8891, 0.5913, 0.8763, 0.7403, 0.8741, 0.7283, 0.8768, 0.7193, 0.8703, 0.7231, 0.8561, 0.8321, 0.8671, 0.842, 0.8769, 0.8416, 0.8882, 0.9002, 0.8734, 0.9065, 0.8591, 0.9187, 0.8552, 0.9073, 0.8808, 0.881, 0.6197, 0.8828, 0.609, 0.8908, 0.5946, 0.8916, 0.6112, 0.7799, 0.7321, 0.7624, 0.7334, 0.7658, 0.7128, 0.7754, 0.6867, 0.7859, 0.7045, 0.5834, 0.07243, 0.9241, 0.07243, 0.9241, 0.4131, 0.9241, 0.4131, 0.9241, 0.4131, 0.5834, 0.07243, 0.9241, 0.07243, 0.5834, 0.07243, 0.5834, 0.07243, 0.9241, 0.07243, 0.9241, 0.4131, 0.9241, 0.4131, 0.7888, 0.8921, 0.7926, 0.8794, 0.7977, 0.8921, 0.6366, 0.77, 0.6402, 0.7537, 0.8039, 0.8629, 0.8908, 0.5946, 0.8783, 0.5774, 0.8916, 0.5801, 0.8039, 0.8629, 0.7926, 0.8794, 0.7934, 0.8635, 0.8034, 0.8505, 0.6259, 0.8472, 0.5671, 0.8898, 0.5773, 0.8917, 0.5753, 0.9042, 0.5755, 0.9166, 0.5834, 0.07243, 0.9241, 0.07243, 0.9241, 0.4131, 0.9241, 0.4131, 0.5834, 0.07243, 0.9241, 0.07243, 0.9241, 0.07243, 0.9241, 0.4131, 0.8189, 0.673, 0.81, 0.6624, 0.8304, 0.6541, 0.5773, 0.8917, 0.839, 0.6818, 0.9044, 0.7576, 0.7592, 0.8838, 0.7691, 0.8881, 0.904, 0.7837, 0.8932, 0.7771, 0.5834, 0.07243, 0.5834, 0.07243, 0.9241, 0.07243, 0.9241, 0.4131, 0.8455, 0.7455, 0.8375, 0.7609, 0.8255, 0.7672, 0.8429, 0.7334, 0.5834, 0.07243, 0.5834, 0.07243, 0.9241, 0.07243, 0.9241, 0.4131, 0.5834, 0.07243, 0.5834, 0.07243, 0.9241, 0.07243, 0.9241, 0.4131, 0.9241, 0.4131, 0.5834, 0.07243, 0.9241, 0.07243, 0.9241, 0.4131, 0.5834, 0.4131, 0.9241, 0.07243, 0.9241, 0.07243, 0.9241, 0.07243, 0.5834, 0.4131, 0.5834, 0.07243, 0.6253, 0.7097, 0.6253, 0.6616, 0.6342, 0.6486, 0.6322, 0.6716, 0.9241, 0.07243, 0.9241, 0.07243, 0.9241, 0.4131, 0.5834, 0.07243, 0.5834, 0.07243, 0.9241, 0.07243, 0.9241, 0.4131, 0.5834, 0.4131, 0.5834, 0.07243, 0.5834, 0.07243, 0.9241, 0.07243, 0.9241, 0.4131, 0.5834, 0.07243, 0.9241, 0.07243, 0.9241, 0.4131, 0.5834, 0.4131, 0.5834, 0.07243, 0.9241, 0.07243, 0.9241, 0.4131, 0.5834, 0.4131, 0.5834, 0.07243, 0.9241, 0.07243, 0.9241, 0.4131, 0.9241, 0.4131, 0.5834, 0.07243, 0.5834, 0.07243, 0.9241, 0.07243, 0.9241, 0.07243, 0.9241, 0.4131, 0.5834, 0.07243, 0.9241, 0.07243, 0.9241, 0.07243, 0.9241, 0.4131, 0.9241, 0.4131, 0.8253, 0.5937, 0.825, 0.5761, 0.8365, 0.5664, 0.8502, 0.5727, 0.8507, 0.5794, 0.8446, 0.5761, 0.9241, 0.07243, 0.9241, 0.4131, 0.5834, 0.4131, 0.5834, 0.07243, 0.5834, 0.07243, 0.9241, 0.07243, 0.9241, 0.07243, 0.9241, 0.4131, 0.5834, 0.4131, 0.5834, 0.07243, 0.6536, 0.105, 0.5917, 0.2954, 0.7537, 0.4131, 0.9158, 0.2954, 0.9241, 0.4131, 0.5834, 0.07243, 0.9241, 0.07243, 0.9241, 0.4131, 0.9241, 0.4131, 0.5834, 0.07243, 0.9241, 0.07243, 0.5834, 0.07243, 0.9241, 0.07243, 0.9241, 0.4131, 0.5834, 0.4131, 0.5834, 0.07243, 0.9241, 0.07243, 0.9241, 0.4131, 0.5834, 0.07243, 0.8547, 0.8661, 0.8538, 0.8846, 0.8416, 0.8882, 0.842, 0.8769, 0.8321, 0.8671, 0.8427, 0.8602, 0.8904, 0.8897, 0.8837, 0.8631, 0.9081, 0.6577, 0.8957, 0.6567, 0.9002, 0.8818, 0.8615, 0.9112, 0.8861, 0.8968, 0.8769, 0.9003, 0.8691, 0.8964, 0.5834, 0.07243, 0.9241, 0.07243, 0.9241, 0.4131, 0.5834, 0.4131, 0.576, 0.8221, 0.5704, 0.8054, 0.6509, 0.7141, 0.6484, 0.6716, 0.6879, 0.6544, 0.905, 0.806, 0.9161, 0.8009, 0.9263, 0.8061, 0.9263, 0.8208, 0.9161, 0.8259, 0.905, 0.8208, 0.9241, 0.07243, 0.9241, 0.4131, 0.9241, 0.4131, 0.9241, 0.4131, 0.5834, 0.4131, 0.5834, 0.07243, 0.9241, 0.07243, 0.9241, 0.4131, 0.5834, 0.07243, 0.5834, 0.07243, 0.9241, 0.07243, 0.9241, 0.4131, 0.5834, 0.07243, 0.5834, 0.07243, 0.8032, 0.6315, 0.8127, 0.6376, 0.8328, 0.9283, 0.8411, 0.9207, 0.9241, 0.4131, 0.9241, 0.07243, 0.9241, 0.4131, 0.9241, 0.07243, 0.9241, 0.07243, 0.9241, 0.07243, 0.9241, 0.4131, 0.5834, 0.4131, 0.5834, 0.07243, 0.7537, 0.4131, 0.9158, 0.2954, 0.8539, 0.105, 0.6536, 0.105, 0.5917, 0.2954, 0.5834, 0.07243, 0.5834, 0.07243, 0.9241, 0.07243, 0.9241, 0.07243, 0.9241, 0.07243, 0.9241, 0.4131, 0.5834, 0.07243, 0.5834, 0.07243, 0.9241, 0.07243, 0.9241, 0.4131, 0.5834, 0.4131, 0.5834, 0.07243, 0.9241, 0.07243, 0.9241, 0.4131, 0.5834, 0.07243, 0.5834, 0.07243, 0.9241, 0.07243, 0.5834, 0.4131, 0.9241, 0.07243, 0.9241, 0.4131, 0.8007, 0.6651, 0.7945, 0.7191, 0.7859, 0.7045, 0.7754, 0.6867, 0.7418, 0.6577, 0.9241, 0.4131, 0.5834, 0.4131, 0.5834, 0.07243, 0.9241, 0.07243, 0.9241, 0.07243, 0.7369, 0.6087, 0.7322, 0.5763, 0.7533, 0.5935, 0.7596, 0.619, 0.7514, 0.6317, 0.5834, 0.07243, 0.9241, 0.07243, 0.9241, 0.07243, 0.9241, 0.4131, 0.9241, 0.4131, 0.5834, 0.4131, 0.6611, 0.8579, 0.8512, 0.7614, 0.6453, 0.8289, 0.6603, 0.8284, 0.8289, 0.7206, 0.8215, 0.7328, 0.8052, 0.7313, 0.8007, 0.722, 0.8128, 0.7102, 0.8112, 0.7016, 0.822, 0.701, 0.8318, 0.7074, 0.5834, 0.07243, 0.9241, 0.07243, 0.9241, 0.4131, 0.5834, 0.07243, 0.9241, 0.07243, 0.9241, 0.4131, 0.5834, 0.4131, 0.7768, 0.6316, 0.7596, 0.619, 0.7533, 0.5935, 0.6684, 0.5664, 0.6502, 0.5918, 0.6692, 0.9055, 0.8411, 0.7128, 0.8318, 0.7211, 0.6565, 0.9012, 0.6453, 0.8916, 0.6506, 0.8777, 0.6724, 0.8729, 0.6774, 0.8842, 0.5834, 0.07243, 0.5834, 0.07243, 0.9241, 0.07243, 0.9241, 0.4131, 0.5834, 0.07243, 0.9073, 0.8808, 0.9187, 0.8552, 0.6939, 0.8784, 0.7888, 0.8015, 0.7723, 0.8177, 0.787, 0.7754, 0.578, 0.6189, 0.7432, 0.7067, 0.6385, 0.6436, 0.6139, 0.6486, 0.5925, 0.6397, 0.5834, 0.07243, 0.5834, 0.07243, 0.5834, 0.07243, 0.9241, 0.07243, 0.9241, 0.07243, 0.9241, 0.4131, 0.5834, 0.07243, 0.9241, 0.07243, 0.5834, 0.4131, 0.9241, 0.4131, 0.7398, 0.7294, 0.7432, 0.7067, 0.7536, 0.6835, 0.7589, 0.7151, 0.7754, 0.6867, 0.7718, 0.6614, 0.7725, 0.646, 0.7895, 0.649, 0.882, 0.7816, 0.8833, 0.7693, 0.8932, 0.7771, 0.904, 0.7837, 0.8945, 0.789, 0.8954, 0.8134, 0.7107, 0.8556, 0.9161, 0.8009, 0.905, 0.806, 0.905, 0.8208, 0.7216, 0.6325, 0.6917, 0.646, 0.6972, 0.6274, 0.8407, 0.8504, 0.8313, 0.8191, 0.843, 0.8057, 0.8607, 0.8113, 0.8551, 0.8456, 0.8607, 0.8441, 0.8551, 0.8456, 0.8127, 0.8916, 0.8039, 0.8629, 0.8366, 0.6182, 0.8253, 0.5937, 0.8446, 0.5761, 0.7536, 0.6835, 0.7418, 0.6577, 0.7589, 0.6653, 0.7322, 0.5763, 0.7369, 0.6087, 0.7216, 0.5906, 0.7224, 0.5664, 0.8127, 0.6376, 0.8271, 0.931, 0.8257, 0.906, 0.8319, 0.914, 0.8067, 0.6458, 0.5834, 0.07243, 0.5917, 0.2954, 0.7537, 0.4131, 0.9158, 0.2954, 0.8539, 0.105, 0.9241, 0.07243, 0.9241, 0.4131, 0.5834, 0.07243, 0.5917, 0.2954, 0.7537, 0.4131, 0.9158, 0.2954, 0.8539, 0.105, 0.9241, 0.07243, 0.9241, 0.4131, 0.9241, 0.4131, 0.9241, 0.07243, 0.9241, 0.07243, 0.9241, 0.07243, 0.9241, 0.4131, 0.7537, 0.4131, 0.9158, 0.2954, 0.8539, 0.105, 0.6536, 0.105, 0.5917, 0.2954, 0.9241, 0.07243, 0.9241, 0.07243, 0.9241, 0.4131, 0.9241, 0.4131, 0.5834, 0.07243, 0.9241, 0.4131, 0.5834, 0.07243, 0.9241, 0.4131, 0.5834, 0.4131, 0.7731, 0.9091, 0.7629, 0.907, 0.7691, 0.8881, 0.7888, 0.9049, 0.9241, 0.4131, 0.5834, 0.4131, 0.5834, 0.07243, 0.9241, 0.07243, 0.8828, 0.609, 0.8675, 0.5793, 0.8783, 0.5774, 0.8908, 0.5946, 0.5834, 0.07243, 0.9241, 0.07243, 0.5834, 0.07243, 0.9241, 0.07243, 0.9158, 0.2954, 0.8539, 0.105, 0.6129, 0.8351, 0.6135, 0.8195, 0.8026, 0.7934, 0.8134, 0.7838, 0.9241, 0.07243, 0.9241, 0.4131, 0.5834, 0.4131, 0.5834, 0.07243, 0.9241, 0.07243, 0.9241, 0.07243, 0.9241, 0.4131, 0.5834, 0.4131, 0.5834, 0.07243, 0.9241, 0.4131, 0.5834, 0.4131, 0.5834, 0.07243, 0.9241, 0.07243, 0.9241, 0.07243, 0.9241, 0.4131, 0.5834, 0.4131, 0.9241, 0.4131, 0.5834, 0.4131, 0.5834, 0.07243, 0.9241, 0.07243, 0.9241, 0.07243, 0.9241, 0.4131, 0.5834, 0.4131, 0.5834, 0.07243, 0.7258, 0.7346, 0.8134, 0.7838, 0.8138, 0.7646, 0.8486, 0.7789, 0.7568, 0.7727, 0.7304, 0.751, 0.609, 0.7847, 0.6017, 0.7769, 0.6088, 0.7474, 0.6193, 0.7392, 0.7942, 0.6394, 0.5834, 0.07243, 0.9241, 0.07243, 0.9241, 0.4131, 0.5834, 0.4131])
me_cylinder_004.use_remesh_preserve_volume = False
me_cylinder_004.use_remesh_preserve_attributes = False
me_cylinder_004.use_mirror_vertex_groups = False
me_cylinder_004.update()
me_cylinder_001 = bpy.data.meshes.new('Cylinder.001')
me_cylinder_001.from_pydata([(0.0754, 0.8623, -0.6717), (0.6852, 0.6098, -0.6717), (0.9377, -3.752e-08, -0.6717), (0.6852, -0.6098, -0.6717), (0.0754, -0.8623, -0.6717), (-0.5344, -0.6098, -0.6717), (-0.7869, 1.045e-08, -0.6717), (-0.5344, 0.6098, -0.6717), (0.4156, 0.1646, 1.914), (0.5563, -0.1751, 1.768), (0.4156, -0.5147, 1.914), (-1.083e-07, -0.8036, 1.843), (-0.3177, -0.6255, 2.355), (-0.5287, -0.2404, 2.146), (-0.3177, 0.2343, 2.355), (0.08131, 0.4697, 2.575), (0.4338, 0.2522, 2.68), (0.5468, -0.02054, 2.826), (0.4338, -0.2933, 2.68), (-0.1668, -0.4057, 2.876), (-0.2962, -0.0275, 3.071), (-0.1668, 0.3213, 2.876), (0.2131, 0.5133, 3.425), (0.4892, 0.3236, 3.185), (0.2987, -0.2479, 3.941), (-0.03833, -0.1661, 3.737), (-0.08903, 0.1438, 3.951), (-0.09628, 0.363, 3.297), (0.3908, -0.1691, 4.356), (0.2055, -0.03465, 4.56), (0.0399, 0.1777, 4.346), (0.6032, 0.3582, 5.592), (0.7727, 0.288, 5.592), (0.3833, 0.007663, 6.976), (0.5001, -0.04721, 7.038), (0.5485, -0.1797, 7.064), (0.5001, -0.3122, 7.038), (0.3833, -0.3671, 6.976), (0.2665, -0.3122, 6.913), (0.2181, -0.1797, 6.887), (0.2665, -0.04721, 6.913), (-0.6032, 0.1018, 7.649), (-0.5353, 0.07201, 7.673), (-0.5071, 3.194e-09, 7.683), (-0.5353, -0.07201, 7.673), (-0.6032, -0.1018, 7.649), (-0.6712, -0.07201, 7.625), (-0.6993, 1.791e-08, 7.616), (-0.6712, 0.07201, 7.625), (1.912, -0.05851, 3.462), (1.942, -0.1085, 3.456), (1.912, -0.1585, 3.462), (1.849, -0.04561, 3.555), (1.85, -0.08576, 3.583), (1.849, -0.1259, 3.555), (-1.203, -0.3622, 2.703), (-1.338, -0.1798, 2.665), (-1.203, 0.04494, 2.703), (-1.021, -0.2581, 2.884), (-1.03, -0.07901, 2.995), (-1.021, 0.08616, 2.884), (-1.876, -0.2487, 3.616), (-1.947, -0.1537, 3.596), (-1.876, -0.03663, 3.616), (-1.782, -0.1945, 3.71), (-1.786, -0.1012, 3.768), (-1.782, -0.01516, 3.71), (0.7441, 1.258, 3.48), (0.8674, 1.149, 3.358), (0.6159, 1.112, 3.526), (0.8333, 0.8964, 3.657), (0.918, 0.9444, 3.485), (0.6659, 0.9365, 3.621), (1.015, 1.201, 4.309), (1.053, 1.18, 4.247), (0.9642, 1.149, 4.307), (1.038, 1.052, 4.311), (1.066, 1.092, 4.258), (0.978, 1.075, 4.311), (-0.3161, -0.7661, 4.315), (-0.5139, -0.7244, 4.28), (-0.4982, -0.5666, 4.391), (-0.1956, -0.7259, 4.494), (-0.2456, -0.6575, 4.626), (-0.3639, -0.5493, 4.555), (-0.6335, -1.569, 5.373), (-0.7555, -1.541, 5.427), (-0.7061, -1.437, 5.483), (-0.501, -1.542, 5.429), (-0.4804, -1.497, 5.52), (-0.5719, -1.425, 5.524), (0.7423, -0.05278, 4.875), (0.758, 0.1042, 6.229), (0.8329, -0.0306, 6.16), (0.428, -0.0306, 6.071), (0.4873, 0.1204, 6.084), (0.6304, -0.2441, 6.115), (0.4873, -0.1816, 6.084), (0.7615, -0.1914, 6.211), (0.7085, 0.05276, 6.491), (0.7468, -0.1051, 6.593), (0.705, -0.2371, 6.51), (1.089, 0.121, 6.62), (1.128, 0.06551, 6.603), (1.034, 0.09985, 6.715), (1.035, 0.0348, 6.76), (1.03, -0.01956, 6.722), (1.325, 0.4101, 7.119), (1.367, 0.3546, 7.122), (1.331, 0.2883, 7.115), (1.232, 0.3889, 7.177), (1.212, 0.3239, 7.218), (1.225, 0.2695, 7.182)], [], [(5, 12, 13, 6), (102, 107, 108, 103, 93, 92), (95, 94, 39, 40), (14, 13, 56, 57), (27, 95, 40, 33, 31, 22), (20, 19, 25, 26), (10, 9, 50, 51), (16, 52, 49, 8, 1, 0, 15), (97, 94, 30, 29), (19, 20, 59, 58), (16, 17, 53, 52), (22, 31, 32, 23), (10, 18, 91, 98, 109, 112, 106, 101, 36, 37, 96, 28, 82, 79, 24, 11, 4, 3), (27, 22, 70, 72), (22, 23, 71, 70), (26, 25, 80, 81), (28, 29, 83, 82), (100, 99, 34, 35), (2, 9, 10, 3), (31, 33, 41, 42, 34, 99, 92, 32), (29, 28, 96, 37, 45, 46, 38, 97), (19, 58, 55, 12, 11, 24, 25), (33, 40, 48, 41), (101, 100, 35, 36), (1, 8, 9, 2), (4, 11, 12, 5), (6, 13, 14, 7), (42, 41, 48, 47, 46, 45, 44, 43), (39, 38, 46, 47), (37, 36, 44, 45), (35, 34, 42, 43), (40, 39, 47, 48), (36, 35, 43, 44), (51, 50, 53, 54), (50, 49, 52, 53), (18, 10, 51, 54), (17, 18, 54, 53), (9, 8, 49, 50), (59, 60, 66, 65), (20, 21, 60, 59), (13, 12, 55, 56), (63, 62, 65, 66), (62, 61, 64, 65), (57, 56, 62, 63), (55, 58, 64, 61), (58, 59, 65, 64), (56, 55, 61, 62), (72, 70, 76, 78), (69, 72, 78, 75), (7, 14, 57, 63, 66, 60, 21, 15, 0), (23, 16, 68, 71), (16, 15, 67, 68), (15, 21, 69, 67), (74, 73, 76, 77), (73, 75, 78, 76), (67, 69, 75, 73), (71, 68, 74, 77), (70, 71, 77, 76), (68, 67, 73, 74), (81, 80, 86, 87), (83, 84, 90, 89), (29, 30, 84, 83), (94, 95, 27, 72, 69, 21, 20, 26, 81, 84, 30), (25, 24, 79, 80), (87, 86, 89, 90), (86, 85, 88, 89), (79, 82, 88, 85), (82, 83, 89, 88), (80, 79, 85, 86), (84, 81, 87, 90), (32, 92, 93, 17, 16, 23), (94, 97, 38, 39), (103, 108, 109, 98, 91, 18, 17, 93), (92, 99, 104, 102), (102, 104, 110, 107), (104, 105, 111, 110), (100, 101, 106, 105), (99, 100, 105, 104), (109, 108, 111, 112), (108, 107, 110, 111), (105, 106, 112, 111)])
_uv = me_cylinder_001.uv_layers.new(name='UVMap')
_uv.uv.foreach_set('vector', [0.1654, 0.07345, 0.1465, 0.19, 0.1365, 0.1798, 0.1495, 0.07056, 0.367, 0.0884, 0.3596, 0.07058, 0.362, 0.07056, 0.3694, 0.08913, 0.3694, 0.1048, 0.3638, 0.102, 0.2843, 0.128, 0.2803, 0.1288, 0.268, 0.09812, 0.2713, 0.09683, 0.406, 0.1103, 0.3884, 0.1021, 0.3907, 0.07056, 0.399, 0.07584, 0.2781, 0.2383, 0.2843, 0.128, 0.2713, 0.09683, 0.2758, 0.0939, 0.2932, 0.1464, 0.2902, 0.2319, 0.1338, 0.2168, 0.1444, 0.2109, 0.1384, 0.2445, 0.131, 0.2519, 0.4053, 0.1719, 0.3943, 0.1635, 0.4038, 0.1103, 0.4053, 0.1119, 0.3738, 0.3576, 0.3869, 0.3003, 0.3907, 0.3017, 0.3432, 0.2957, 0.3233, 0.3888, 0.3057, 0.3911, 0.3296, 0.2685, 0.1358, 0.3383, 0.1321, 0.3371, 0.1316, 0.268, 0.1378, 0.2778, 0.3738, 0.3816, 0.3875, 0.3844, 0.3854, 0.4129, 0.3789, 0.4136, 0.3943, 0.1728, 0.3841, 0.1671, 0.3812, 0.1103, 0.3827, 0.1107, 0.3433, 0.2088, 0.2932, 0.1464, 0.2981, 0.1458, 0.3532, 0.219, 0.1738, 0.1801, 0.1651, 0.2091, 0.1535, 0.2949, 0.1441, 0.3457, 0.1497, 0.3849, 0.1458, 0.3864, 0.1467, 0.3674, 0.1402, 0.3565, 0.1295, 0.3746, 0.1268, 0.3712, 0.1412, 0.3409, 0.1475, 0.272, 0.1332, 0.2721, 0.1312, 0.2642, 0.149, 0.2555, 0.1639, 0.1738, 0.1891, 0.07942, 0.2066, 0.08499, 0.4084, 0.1103, 0.4098, 0.1244, 0.4098, 0.1541, 0.4053, 0.1491, 0.4057, 0.3436, 0.3909, 0.3455, 0.3907, 0.3299, 0.3959, 0.3256, 0.2729, 0.213, 0.2715, 0.2213, 0.2457, 0.2025, 0.2479, 0.1981, 0.3937, 0.1728, 0.4043, 0.1739, 0.3961, 0.19, 0.3905, 0.1885, 0.3836, 0.1768, 0.3905, 0.1749, 0.3832, 0.1958, 0.3779, 0.1951, 0.3512, 0.3983, 0.3565, 0.302, 0.367, 0.2957, 0.3697, 0.397, 0.2932, 0.1464, 0.2758, 0.0939, 0.2406, 0.07174, 0.2424, 0.07056, 0.2789, 0.09103, 0.2894, 0.1113, 0.2928, 0.1213, 0.2981, 0.1458, 0.1378, 0.2778, 0.1475, 0.272, 0.1412, 0.3409, 0.1268, 0.3712, 0.08436, 0.3871, 0.08191, 0.3855, 0.1227, 0.3676, 0.1358, 0.3383, 0.1444, 0.2109, 0.1137, 0.203, 0.1104, 0.1945, 0.1465, 0.19, 0.1639, 0.1738, 0.149, 0.2555, 0.1384, 0.2445, 0.2758, 0.0939, 0.2713, 0.09683, 0.2379, 0.07296, 0.2406, 0.07174, 0.3805, 0.1728, 0.3836, 0.1768, 0.3779, 0.1951, 0.3742, 0.1933, 0.3269, 0.397, 0.3432, 0.2957, 0.3565, 0.302, 0.3512, 0.3983, 0.1891, 0.07942, 0.1639, 0.1738, 0.1465, 0.19, 0.1654, 0.07345, 0.2648, 0.3952, 0.2597, 0.285, 0.2724, 0.2758, 0.2814, 0.3938, 0.4112, 0.2085, 0.4116, 0.2115, 0.4099, 0.2139, 0.407, 0.2143, 0.4047, 0.2125, 0.4043, 0.2095, 0.406, 0.2071, 0.4089, 0.2067, 0.0954, 0.3917, 0.0997, 0.3886, 0.0997, 0.4263, 0.09738, 0.4281, 0.1268, 0.3712, 0.1295, 0.3746, 0.08609, 0.3886, 0.08436, 0.3871, 0.3779, 0.1951, 0.3832, 0.1958, 0.3905, 0.2286, 0.3877, 0.228, 0.09021, 0.3912, 0.0954, 0.3917, 0.09738, 0.4281, 0.09454, 0.4277, 0.4064, 0.1736, 0.4116, 0.1728, 0.4089, 0.2067, 0.406, 0.2071, 0.3738, 0.2432, 0.3724, 0.2435, 0.3707, 0.2382, 0.3721, 0.2393, 0.3724, 0.2435, 0.3703, 0.2432, 0.3693, 0.2393, 0.3707, 0.2382, 0.1651, 0.2091, 0.1738, 0.1801, 0.2066, 0.2526, 0.2033, 0.2555, 0.3841, 0.1671, 0.3742, 0.1728, 0.3797, 0.1107, 0.3812, 0.1103, 0.3565, 0.302, 0.3432, 0.2957, 0.3703, 0.2432, 0.3724, 0.2435, 0.4074, 0.4158, 0.4007, 0.4183, 0.4062, 0.3828, 0.4097, 0.3816, 0.3875, 0.3844, 0.4007, 0.3816, 0.3917, 0.4136, 0.3854, 0.4129, 0.3884, 0.1021, 0.3742, 0.1103, 0.3839, 0.07584, 0.3907, 0.07056, 0.3776, 0.2367, 0.3742, 0.2327, 0.3818, 0.2333, 0.3819, 0.2367, 0.3742, 0.2327, 0.3763, 0.2286, 0.3808, 0.2298, 0.3818, 0.2333, 0.2382, 0.266, 0.2308, 0.2682, 0.2066, 0.2346, 0.2105, 0.2334, 0.1104, 0.1945, 0.1137, 0.203, 0.07999, 0.227, 0.07827, 0.2226, 0.4123, 0.4218, 0.4074, 0.4158, 0.4097, 0.3816, 0.4123, 0.3847, 0.1039, 0.1917, 0.1104, 0.1945, 0.07827, 0.2226, 0.07491, 0.2211, 0.4006, 0.3302, 0.3959, 0.3256, 0.4037, 0.3003, 0.4057, 0.3016, 0.1194, 0.3886, 0.1263, 0.3904, 0.1247, 0.4096, 0.1219, 0.4095, 0.2814, 0.3938, 0.2724, 0.2758, 0.2382, 0.266, 0.2105, 0.2334, 0.2137, 0.2294, 0.2443, 0.2582, 0.2767, 0.2549, 0.2883, 0.2655, 0.3057, 0.3911, 0.3532, 0.219, 0.3551, 0.2382, 0.3286, 0.2153, 0.3363, 0.2102, 0.09021, 0.4283, 0.07491, 0.4283, 0.08046, 0.3886, 0.08646, 0.3897, 0.2883, 0.2655, 0.2767, 0.2549, 0.3114, 0.226, 0.3179, 0.2272, 0.3296, 0.1817, 0.3284, 0.1792, 0.3339, 0.179, 0.3328, 0.1812, 0.1203, 0.4117, 0.1219, 0.4095, 0.1247, 0.4096, 0.1258, 0.4117, 0.3179, 0.2272, 0.3114, 0.226, 0.3209, 0.1943, 0.3233, 0.194, 0.3363, 0.2102, 0.3286, 0.2153, 0.3296, 0.1817, 0.3328, 0.1812, 0.3959, 0.3256, 0.3907, 0.3299, 0.4023, 0.3018, 0.4037, 0.3003, 0.3286, 0.2153, 0.3233, 0.2102, 0.3284, 0.1792, 0.3296, 0.1817, 0.2479, 0.1981, 0.2457, 0.2025, 0.2224, 0.1596, 0.2252, 0.1572, 0.3961, 0.19, 0.3982, 0.1845, 0.4043, 0.2338, 0.4014, 0.2361, 0.3907, 0.3498, 0.4013, 0.3455, 0.4013, 0.3771, 0.3951, 0.3789, 0.2803, 0.1288, 0.2843, 0.128, 0.2781, 0.2383, 0.3105, 0.2222, 0.3114, 0.226, 0.2767, 0.2549, 0.267, 0.2481, 0.2729, 0.213, 0.2479, 0.1981, 0.2521, 0.1912, 0.2763, 0.1972, 0.0997, 0.3966, 0.11, 0.3886, 0.11, 0.4199, 0.1041, 0.4248, 0.1263, 0.3916, 0.1297, 0.3886, 0.1297, 0.4, 0.1266, 0.3971, 0.116, 0.3027, 0.1209, 0.3019, 0.1246, 0.3052, 0.1239, 0.3088, 0.1312, 0.2642, 0.1332, 0.2721, 0.1246, 0.3052, 0.1209, 0.3019, 0.3905, 0.1885, 0.3961, 0.19, 0.4014, 0.2361, 0.3982, 0.2347, 0.1243, 0.261, 0.1312, 0.2642, 0.1209, 0.3019, 0.116, 0.3027, 0.2521, 0.1912, 0.2479, 0.1981, 0.2252, 0.1572, 0.2298, 0.155, 0.3576, 0.127, 0.3638, 0.102, 0.3694, 0.1048, 0.3659, 0.2326, 0.3551, 0.2382, 0.3532, 0.219, 0.1321, 0.3371, 0.1358, 0.3383, 0.1227, 0.3676, 0.1197, 0.3661, 0.3694, 0.08913, 0.362, 0.07056, 0.3639, 0.07058, 0.3742, 0.1023, 0.3692, 0.1541, 0.3742, 0.2374, 0.3659, 0.2326, 0.3694, 0.1048, 0.2928, 0.1213, 0.2894, 0.1113, 0.3004, 0.1013, 0.3029, 0.1047, 0.3029, 0.1047, 0.3004, 0.1013, 0.3092, 0.08237, 0.3129, 0.08425, 0.3004, 0.1013, 0.2994, 0.09958, 0.3075, 0.08094, 0.3092, 0.08237, 0.1164, 0.3932, 0.1194, 0.3886, 0.1194, 0.4052, 0.1179, 0.4067, 0.11, 0.3942, 0.1164, 0.3932, 0.1179, 0.4067, 0.1156, 0.4076, 0.1171, 0.4242, 0.1157, 0.4268, 0.1145, 0.4219, 0.1163, 0.4209, 0.1157, 0.4268, 0.1131, 0.4264, 0.1125, 0.4234, 0.1145, 0.4219, 0.1179, 0.4067, 0.1194, 0.4052, 0.1163, 0.4209, 0.1145, 0.4219])
me_cylinder_001.use_remesh_preserve_volume = False
me_cylinder_001.use_remesh_preserve_attributes = False
me_cylinder_001.use_mirror_vertex_groups = False
me_cylinder_001.update()

# ---- objects
ob_leaves = bpy.data.objects.new('leaves', me_cylinder_004)
ob_wood = bpy.data.objects.new('wood', me_cylinder_001)

# ---- transforms, parenting, visibility, modifiers, constraints
ob_leaves.location = (0.0, 0.0, 0.0)
ob_leaves.lineart.crease_threshold = 0.0
ob_wood.location = (0.0, 0.0, 0.0)
ob_wood.lineart.crease_threshold = 0.0

# ---- collection membership
col_collection_3.objects.link(ob_leaves)
col_collection_3.objects.link(ob_wood)

# ---- scene / render settings (as saved in the file)
scene.frame_start = 1; scene.frame_end = 8; scene.frame_set(1)
scene.render.engine = 'CYCLES'
scene.render.image_settings.file_format = 'JPEG'
scene.render.image_settings.color_mode = 'RGB'
scene.render.image_settings.quality = 100
scene.render.resolution_x = 1200
scene.render.resolution_y = 1200
scene.render.resolution_percentage = 50
scene.render.pixel_aspect_x = 1.1
scene.render.dither_intensity = 0.0
scene.render.use_bake_selected_to_active = True
scene.cycles.use_denoising = False
scene.cycles.samples = 81
scene.cycles.sampling_pattern = 'TABULATED_SOBOL'
scene.cycles.light_sampling_threshold = 0.0
scene.cycles.use_adaptive_sampling = False
scene.cycles.use_light_tree = False
scene.cycles.blur_glossy = 0.0
scene.cycles.max_bounces = 6
scene.cycles.diffuse_bounces = 128
scene.cycles.glossy_bounces = 128
scene.cycles.transmission_bounces = 128
scene.cycles.volume_bounces = 1
scene.cycles.transparent_max_bounces = 128
scene.cycles.pixel_filter_type = 'GAUSSIAN'
scene.cycles.sample_clamp_indirect = 0.0
scene.cycles.bake_type = 'NORMAL'
scene.view_settings.view_transform = 'Standard'
bpy.context.view_layer.update()

# ---- added for rendering (the .blend has no active camera): camera
cam_auto = bpy.data.cameras.new('AutoCamera')
cam_auto.lens = 50.0
cam_auto.sensor_width = 36.0
cam_auto.clip_end = 1000.0
ob_auto_camera = bpy.data.objects.new('AutoCamera', cam_auto)
scene.collection.objects.link(ob_auto_camera)
ob_auto_camera.location = (12.3699, -15.1179, 14.2277)
ob_auto_camera.rotation_euler = (1.09748, -7.21219e-08, 0.694738)
scene.camera = ob_auto_camera
bpy.context.view_layer.update()
